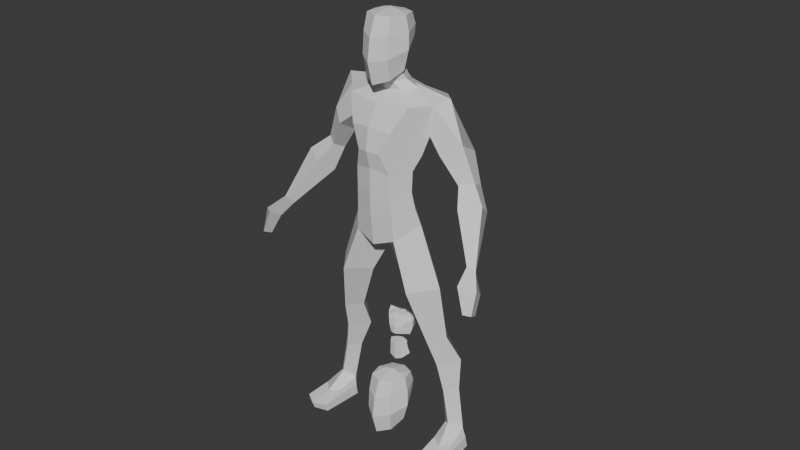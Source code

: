 # Source: Split_Character.blend  (saved by Blender 4.0.36; exported with 4.5.12 LTS)
import bpy
from mathutils import Matrix  # noqa: F401  (used for matrix-valued properties, if any)

bpy.ops.wm.read_factory_settings(use_empty=True)
scene = bpy.context.scene
scene.name = 'Scene'

# ---- collections
col_collection = bpy.data.collections.new('Collection'); scene.collection.children.link(col_collection)

# ---- materials (node trees are filled in below, after node groups)
mat_skin = bpy.data.materials.new('Skin')
mat_skin.use_transparent_shadow = False
mat_innards = bpy.data.materials.new('Innards')
mat_innards.use_transparent_shadow = False

# ---- material node trees
mat_skin.use_nodes = True; mat_skin.node_tree.nodes.clear()
_N = mat_skin.node_tree.nodes; _L = mat_skin.node_tree.links
n0 = _N.new('ShaderNodeBsdfPrincipled'); n0.name = 'Principled BSDF'; n0.location = (10, 300)
n0.inputs[3].default_value = 1.45
n1 = _N.new('ShaderNodeOutputMaterial'); n1.name = 'Material Output'; n1.location = (300, 300)
_L.new(n0.outputs[0], n1.inputs[0])
n1.is_active_output = True
mat_innards.use_nodes = True; mat_innards.node_tree.nodes.clear()
_N = mat_innards.node_tree.nodes; _L = mat_innards.node_tree.links
n0 = _N.new('ShaderNodeBsdfPrincipled'); n0.name = 'Principled BSDF'; n0.location = (10, 300)
n0.inputs[3].default_value = 1.45
n1 = _N.new('ShaderNodeOutputMaterial'); n1.name = 'Material Output'; n1.location = (300, 300)
_L.new(n0.outputs[0], n1.inputs[0])
n1.is_active_output = True

# ---- world
world_world = bpy.data.worlds.new('World'); scene.world = world_world
world_world.use_nodes = True; world_world.node_tree.nodes.clear()
_N = world_world.node_tree.nodes; _L = world_world.node_tree.links
n0 = _N.new('ShaderNodeOutputWorld'); n0.name = 'World Output'; n0.location = (300, 300)
n1 = _N.new('ShaderNodeBackground'); n1.name = 'Background'; n1.location = (10, 300)
n1.inputs[0].default_value = (0.05088, 0.05088, 0.05088, 1.0)
_L.new(n1.outputs[0], n0.inputs[0])
n0.is_active_output = True
world_world.color = (0.05088, 0.05088, 0.05088)
world_world.use_sun_shadow = False
world_world.sun_shadow_jitter_overblur = 0.0

# ---- meshes
me_cube_002 = bpy.data.meshes.new('Cube.002')
me_cube_002.from_pydata([(-1.063, -0.09771, 0.2367), (-0.9684, -0.0576, 1.249), (-0.9224, -0.2345, 0.3427), (-0.7568, -0.2799, 1.186), (-0.8975, 0.01326, 0.4307), (-0.7106, 0.07495, 1.245), (-0.7952, -0.1203, 0.2367), (-0.5237, -0.08569, 1.228), (-0.8318, -0.1872, 1.591), (-0.6841, -0.4102, 1.582), (-0.5391, -0.2098, 1.573), (-0.6843, -0.01641, 1.582), (-0.7744, -0.2739, 2.316), (-0.5145, -0.6063, 2.286), (-0.2546, -0.3322, 2.255), (-0.5145, 0.004163, 2.286), (-0.4881, -0.2987, 3.118), (-0.2864, -0.5734, 2.925), (0.0, -0.2987, 2.731), (-0.2864, -0.02411, 2.925), (-0.9695, -0.08341, 0.8188), (-0.8361, -0.2324, 0.7862), (-0.6976, -0.08555, 0.8149), (-0.8235, 0.08128, 0.908), (-0.9585, -0.257, -0.02123), (-1.125, -0.07933, -0.0287), (-0.7645, -0.1213, -0.0287), (-0.932, 0.06205, -0.0287), (-0.9693, -0.489, 0.1318), (-1.094, -0.3792, 0.154), (-0.8259, -0.4018, 0.154), (-1.0, -0.746, -0.0287), (-1.184, -0.6514, -0.0287), (-0.8044, -0.6934, -0.0287), (-1.106, -0.09534, 0.1221), (-0.9237, 0.06395, 0.1221), (-0.7731, -0.1342, 0.1221), (-1.171, -0.6727, 0.06896), (-0.8194, -0.7115, 0.06896), (-1.003, -0.782, 0.06896), (-0.4368, -0.3494, 3.34), (0.0, -0.6581, 3.247), (0.0, -0.08016, 3.418), (-0.4068, -0.3756, 3.554), (0.0, -0.6635, 3.564), (0.0, -0.1272, 3.592), (-0.4157, -0.3722, 3.825), (0.0, -0.6656, 3.856), (0.0, -0.05174, 3.878), (-0.5756, -0.2567, 4.279), (0.0, -0.6882, 4.381), (0.0, 0.1241, 4.461), (0.0, 0.08119, 4.185), (-0.5248, -0.3336, 4.045), (0.0, -0.7235, 4.078), (-0.6192, -0.2579, 4.661), (0.0, -0.5339, 4.626), (-0.206, -0.2363, 4.89), (0.0, 0.05338, 4.764), (0.0, -0.6112, 2.813), (0.0, -0.001018, 3.105), (-0.3566, -0.1931, 4.805), (0.0, -0.363, 4.756), (0.0, -0.4373, 4.938), (0.0, 0.01324, 4.826), (0.0, -0.3999, 4.847), (0.0, -0.05491, 4.938), (-0.2088, -0.2831, 4.999), (-0.1631, -0.2737, 4.981), (0.0, -0.09226, 5.028), (0.0, -0.5442, 5.674), (0.0, -0.2675, 5.718), (-0.2292, -0.2736, 5.654), (0.0, -0.01063, 5.636), (0.0, -0.05445, 5.138), (0.0, -0.6011, 4.863), (0.0, 0.05849, 5.362), (-0.305, -0.3164, 5.276), (0.0, -0.6757, 5.146), (-0.1594, -0.07641, 5.641), (-0.1984, -0.1986, 5.198), (-0.1146, -0.1362, 5.004), (-0.177, -0.05392, 5.371), (-0.7667, -0.1199, 4.741), (-0.1783, -0.09894, 4.816), (-0.1146, -0.09885, 4.914), (-0.1146, -0.4008, 4.959), (-0.1783, -0.3234, 4.775), (-0.1726, -0.499, 4.924), (-0.1146, -0.3635, 4.869), (-0.4375, -0.4828, 4.657), (-0.1863, -0.5462, 5.182), (-0.1726, -0.4781, 5.669), (-0.1054, -0.2695, 5.696), (0.0, 0.06804, 5.48), (-0.2903, -0.2958, 5.465), (0.0, -0.6354, 5.433), (-0.1682, -0.02803, 5.487), (-0.1814, -0.53, 5.457), (-0.2834, -0.627, 4.343), (-0.5003, 0.02299, 4.363), (-0.4146, -0.08579, 4.134), (-0.2575, -0.1854, 3.568), (-0.2184, -0.1438, 3.379), (-0.303, -0.1897, 3.858), (-0.1503, -0.6818, 4.072), (-0.2655, -0.5838, 3.294), (-0.2505, -0.6005, 3.791), (-0.2505, -0.5996, 3.532), (-0.9866, -0.23, 3.755), (-1.141, -0.1218, 3.792), (-0.9529, -0.05772, 3.664), (-1.107, 0.05043, 3.701), (-0.5439, 0.1157, 4.687), (-0.7767, -0.3299, 4.113), (-0.9814, -0.1618, 4.235), (-0.7567, -0.06329, 3.964), (-0.9614, 0.1057, 4.086), (-1.107, -0.4004, 3.548), (-1.354, -0.2602, 3.611), (-1.023, -0.1798, 3.375), (-1.27, -0.03581, 3.438), (-1.429, -0.6276, 3.014), (-1.528, -0.5912, 2.993), (-1.391, -0.5715, 2.931), (-1.49, -0.5351, 2.91), (-1.609, -0.934, 2.583), (-1.675, -0.8548, 2.548), (-1.644, -0.7293, 2.488), (-1.591, -0.8085, 2.523), (-1.523, -0.6965, 2.75), (-1.502, -0.9004, 2.903), (-1.681, -0.7761, 2.844), (-1.594, -0.5722, 2.69)], [], [(20, 21, 3, 1), (21, 22, 7, 3), (22, 23, 5, 7), (23, 20, 1, 5), (35, 27, 25, 34), (5, 11, 10, 7), (11, 15, 14, 10), (3, 9, 8, 1), (1, 8, 11, 5), (7, 10, 9, 3), (12, 16, 19, 15), (9, 13, 12, 8), (8, 12, 15, 11), (10, 14, 13, 9), (14, 18, 17, 13), (15, 19, 18, 14), (13, 17, 16, 12), (4, 0, 20, 23), (6, 4, 23, 22), (2, 6, 22, 21), (0, 2, 21, 20), (24, 25, 27, 26), (36, 38, 33, 26), (26, 33, 31, 24), (36, 26, 27, 35), (39, 31, 33, 38), (37, 32, 31, 39), (34, 37, 29, 0), (2, 28, 30, 6), (0, 29, 28, 2), (24, 31, 32, 25), (25, 32, 37, 34), (29, 37, 39, 28), (28, 39, 38, 30), (6, 36, 35, 4), (6, 30, 38, 36), (4, 35, 34, 0), (16, 40, 103, 19), (43, 46, 104, 102), (41, 44, 108, 106), (40, 43, 102, 103), (44, 47, 107, 108), (54, 50, 99, 105), (53, 49, 100, 101), (46, 53, 101, 104), (47, 54, 105, 107), (56, 62, 87, 90), (50, 56, 90, 99), (17, 18, 59), (60, 18, 19), (61, 57, 85, 84), (55, 61, 84, 83), (57, 68, 81, 85), (62, 65, 89, 87), (95, 72, 79, 97), (65, 63, 86, 89), (71, 73, 79, 93), (96, 70, 92, 98), (63, 75, 88, 86), (68, 67, 80, 81), (75, 78, 91, 88), (67, 77, 80), (80, 74, 69, 81), (97, 94, 76, 82), (82, 76, 74, 80), (81, 69, 66, 85), (85, 66, 64, 84), (84, 64, 58, 113, 83), (89, 57, 61, 87), (88, 67, 68, 86), (86, 68, 57, 89), (87, 61, 55, 90), (91, 77, 67, 88), (98, 95, 77, 91), (79, 72, 93), (72, 92, 93), (93, 92, 70, 71), (77, 82, 80), (92, 72, 95, 98), (79, 73, 94, 97), (78, 96, 98, 91), (77, 95, 97, 82), (90, 55, 49, 99), (100, 51, 52, 101), (102, 45, 42, 103), (101, 52, 48, 104), (104, 48, 45, 102), (99, 49, 53, 105), (108, 43, 40, 106), (107, 46, 43, 108), (105, 53, 46, 107), (106, 40, 16, 17), (51, 100, 113, 58), (116, 111, 112, 117), (109, 118, 120, 111), (114, 109, 111, 116), (117, 112, 110, 115), (113, 117, 115, 83), (49, 114, 116, 100), (100, 116, 117, 113), (109, 114, 115, 110), (120, 124, 125, 121), (112, 121, 119, 110), (111, 120, 121, 112), (110, 119, 118, 109), (131, 126, 129, 130), (118, 122, 124, 120), (119, 123, 122, 118), (121, 125, 123, 119), (55, 115, 114, 49), (115, 55, 83), (129, 126, 127, 128), (132, 127, 126, 131), (133, 128, 127, 132), (130, 129, 128, 133), (124, 130, 133, 125), (125, 133, 132, 123), (123, 132, 131, 122), (122, 131, 130, 124), (41, 106, 17, 59), (103, 42, 60, 19), (44, 41, 59, 18, 60, 42, 45, 48, 52, 51, 58, 64, 66, 69, 74, 76, 94, 73, 71, 70, 96, 78, 75, 63, 65, 62, 56, 50, 54, 47)])
me_cube_002.polygons.foreach_set('material_index', [0, 0, 0, 0, 0, 0, 0, 0, 0, 0, 0, 0, 0, 0, 0, 0, 0, 0, 0, 0, 0, 0, 0, 0, 0, 0, 0, 0, 0, 0, 0, 0, 0, 0, 0, 0, 0, 0, 0, 0, 0, 0, 0, 0, 0, 0, 0, 0, 0, 0, 0, 0, 0, 0, 0, 0, 0, 0, 0, 0, 0, 0, 0, 0, 0, 0, 0, 0, 0, 0, 0, 0, 0, 0, 0, 0, 0, 0, 0, 0, 0, 0, 0, 0, 0, 0, 0, 0, 0, 0, 0, 0, 0, 0, 0, 0, 0, 0, 0, 0, 0, 0, 0, 0, 0, 0, 0, 0, 0, 0, 0, 0, 0, 0, 0, 0, 0, 0, 0, 0, 0, 1])
_k = set([(0, 2), (0, 4), (0, 20), (0, 29), (0, 34), (1, 3), (1, 5), (1, 8), (1, 20), (2, 6), (2, 21), (2, 28), (3, 7), (3, 9), (3, 21), (4, 6), (4, 23), (4, 35), (5, 7), (5, 11), (5, 23), (6, 22), (6, 30), (6, 36), (7, 10), (7, 22), (8, 9), (8, 11), (8, 12), (9, 10), (9, 13), (10, 11), (10, 14), (11, 15), (12, 13), (12, 15), (12, 16), (13, 14), (13, 17), (14, 15), (14, 18), (15, 19), (16, 17), (16, 19), (16, 40), (17, 18), (17, 59), (17, 106), (18, 19), (18, 59), (18, 60), (19, 60), (19, 103), (20, 21), (20, 23), (21, 22), (22, 23), (24, 25), (24, 26), (24, 31), (25, 27), (25, 32), (25, 34), (26, 27), (26, 33), (26, 36), (27, 35), (28, 29), (28, 30), (28, 39), (29, 37), (30, 38), (31, 32), (31, 33), (31, 39), (32, 37), (33, 38), (34, 35), (34, 37), (35, 36), (36, 38), (37, 39), (38, 39), (40, 43), (40, 103), (40, 106), (41, 44), (41, 59), (41, 106), (42, 45), (42, 60), (42, 103), (43, 46), (43, 102), (43, 108), (44, 47), (44, 108), (45, 48), (45, 102), (46, 53), (46, 104), (46, 107), (47, 54), (47, 107), (48, 52), (48, 104), (49, 53), (49, 55), (49, 99), (49, 100), (49, 114), (50, 54), (50, 56), (50, 99), (51, 52), (51, 58), (51, 100), (52, 101), (53, 101), (53, 105), (54, 105), (55, 61), (55, 83), (55, 90), (55, 115), (56, 62), (56, 90), (57, 61), (57, 68), (57, 85), (57, 89), (58, 64), (58, 113), (61, 84), (61, 87), (62, 65), (62, 87), (63, 65), (63, 75), (63, 86), (64, 66), (64, 84), (65, 89), (66, 69), (66, 85), (67, 68), (67, 77), (67, 80), (67, 88), (68, 81), (68, 86), (69, 74), (69, 81), (70, 71), (70, 92), (70, 96), (71, 73), (71, 93), (72, 79), (72, 92), (72, 93), (72, 95), (73, 79), (73, 94), (74, 76), (74, 80), (75, 78), (75, 88), (76, 82), (76, 94), (77, 80), (77, 82), (77, 91), (77, 95), (78, 91), (78, 96), (79, 93), (79, 97), (80, 81), (80, 82), (81, 85), (82, 97), (83, 84), (83, 113), (83, 115), (84, 85), (86, 88), (86, 89), (87, 89), (87, 90), (88, 91), (90, 99), (91, 98), (92, 93), (92, 98), (94, 97), (95, 97), (95, 98), (96, 98), (99, 105), (100, 101), (100, 113), (100, 116), (101, 104), (102, 103), (102, 104), (105, 107), (106, 108), (107, 108), (109, 110), (109, 111), (109, 114), (109, 118), (110, 112), (110, 115), (110, 119), (111, 112), (111, 116), (111, 120), (112, 117), (112, 121), (113, 117), (114, 115), (114, 116), (115, 117), (116, 117), (118, 119), (118, 120), (118, 122), (119, 121), (119, 123), (120, 121), (120, 124), (121, 125), (122, 123), (122, 124), (122, 131), (123, 125), (123, 132), (124, 125), (124, 130), (125, 133), (126, 127), (126, 129), (126, 131), (127, 128), (127, 132), (128, 129), (128, 133), (129, 130), (130, 131), (130, 133), (131, 132), (132, 133)])
me_cube_002.attributes.new('sharp_edge', 'BOOLEAN', 'EDGE').data.foreach_set('value', [ (min(e.vertices), max(e.vertices)) in _k for e in me_cube_002.edges])
me_cube_002.materials.append(mat_skin)
me_cube_002.materials.append(mat_innards)
me_cube_002.update()
me_cube_002.normals_split_custom_set([tuple(v) for v in zip(*[iter([-0.7248, -0.687, 0.05224, -0.7248, -0.687, 0.05224, -0.7248, -0.687, 0.05224, -0.7248, -0.687, 0.05224, 0.6801, -0.6885, -0.252, 0.6801, -0.6885, -0.252, 0.6801, -0.6885, -0.252, 0.6801, -0.6885, -0.252, 0.6585, 0.7114, -0.2455, 0.6585, 0.7114, -0.2455, 0.6585, 0.7114, -0.2455, 0.6585, 0.7114, -0.2455, -0.6008, 0.7965, 0.06895, -0.6008, 0.7965, 0.06895, -0.6008, 0.7965, 0.06895, -0.6008, 0.7965, 0.06895, -0.6225, 0.7772, 0.09192, -0.6225, 0.7772, 0.09192, -0.6225, 0.7772, 0.09192, -0.6225, 0.7772, 0.09192, 0.7221, 0.6629, 0.1979, 0.7221, 0.6629, 0.1979, 0.7221, 0.6629, 0.1979, 0.7221, 0.6629, 0.1979, 0.7695, 0.6039, -0.2079, 0.7695, 0.6039, -0.2079, 0.7695, 0.6039, -0.2079, 0.7695, 0.6039, -0.2079, -0.7782, -0.628, -0.0005271, -0.7782, -0.628, -0.0005271, -0.7782, -0.628, -0.0005271, -0.7782, -0.628, -0.0005271, -0.5477, 0.7482, 0.3746, -0.5477, 0.7482, 0.3746, -0.5477, 0.7482, 0.3746, -0.5477, 0.7482, 0.3746, 0.7052, -0.652, -0.2784, 0.7052, -0.652, -0.2784, 0.7052, -0.652, -0.2784, 0.7052, -0.652, -0.2784, -0.6828, 0.6793, 0.2688, -0.6828, 0.6793, 0.2688, -0.6828, 0.6793, 0.2688, -0.6828, 0.6793, 0.2688, -0.8058, -0.5921, 0.01087, -0.8058, -0.5921, 0.01087, -0.8058, -0.5921, 0.01087, -0.8058, -0.5921, 0.01087, -0.7259, 0.672, 0.1466, -0.7259, 0.672, 0.1466, -0.7259, 0.672, 0.1466, -0.7259, 0.672, 0.1466, 0.6916, -0.6207, -0.3693, 0.6916, -0.6207, -0.3693, 0.6916, -0.6207, -0.3693, 0.6916, -0.6207, -0.3693, 0.6396, -0.7324, -0.2335, 0.6396, -0.7324, -0.2335, 0.6396, -0.7324, -0.2335, 0.6396, -0.7324, -0.2335, 0.6586, 0.6949, -0.2885, 0.6586, 0.6949, -0.2885, 0.6586, 0.6949, -0.2885, 0.6586, 0.6949, -0.2885, -0.7198, -0.6435, 0.2605, -0.7198, -0.6435, 0.2605, -0.7198, -0.6435, 0.2605, -0.7198, -0.6435, 0.2605, -0.6878, 0.724, 0.05277, -0.6878, 0.724, 0.05277, -0.6878, 0.724, 0.05277, -0.6878, 0.724, 0.05277, 0.6925, 0.6984, -0.1806, 0.6925, 0.6984, -0.1806, 0.6925, 0.6984, -0.1806, 0.6925, 0.6984, -0.1806, 0.6833, -0.7237, -0.09694, 0.6833, -0.7237, -0.09694, 0.6833, -0.7237, -0.09694, 0.6833, -0.7237, -0.09694, -0.7319, -0.667, 0.1393, -0.7319, -0.667, 0.1393, -0.7319, -0.667, 0.1393, -0.7319, -0.667, 0.1393, -0.002702, -0.02318, -0.9997, -0.002702, -0.02318, -0.9997, -0.002702, -0.02318, -0.9997, -0.002702, -0.02318, -0.9997, 0.9934, -0.07835, 0.08426, 0.9934, -0.07835, 0.08426, 0.9934, -0.07835, 0.08426, 0.9934, -0.07835, 0.08426, -0.02342, 0.008843, -0.9997, -0.02342, 0.008843, -0.9997, -0.02342, 0.008843, -0.9997, -0.02342, 0.008843, -0.9997, 0.7679, 0.6401, 0.02384, 0.7679, 0.6401, 0.02384, 0.7679, 0.6401, 0.02384, 0.7679, 0.6401, 0.02384, 0.2998, -0.926, -0.2293, 0.2998, -0.926, -0.2293, 0.2998, -0.926, -0.2293, 0.2998, -0.926, -0.2293, -0.4895, -0.8438, -0.22, -0.4895, -0.8438, -0.22, -0.4895, -0.8438, -0.22, -0.4895, -0.8438, -0.22, -0.8697, 0.01827, 0.4933, -0.8697, 0.01827, 0.4933, -0.8697, 0.01827, 0.4933, -0.8697, 0.01827, 0.4933, 0.5565, -0.4597, 0.6921, 0.5565, -0.4597, 0.6921, 0.5565, -0.4597, 0.6921, 0.5565, -0.4597, 0.6921, -0.553, -0.3372, 0.7619, -0.553, -0.3372, 0.7619, -0.553, -0.3372, 0.7619, -0.553, -0.3372, 0.7619, 0.02494, 0.004653, -0.9997, 0.02494, 0.004653, -0.9997, 0.02494, 0.004653, -0.9997, 0.02494, 0.004653, -0.9997, -0.9847, 0.09955, 0.1428, -0.9847, 0.09955, 0.1428, -0.9847, 0.09955, 0.1428, -0.9847, 0.09955, 0.1428, -0.09596, -0.2264, 0.9693, -0.09596, -0.2264, 0.9693, -0.09596, -0.2264, 0.9693, -0.09596, -0.2264, 0.9693, 0.04983, -0.2401, 0.9695, 0.04983, -0.2401, 0.9695, 0.04983, -0.2401, 0.9695, 0.04983, -0.2401, 0.9695, 0.8066, 0.5894, 0.04347, 0.8066, 0.5894, 0.04347, 0.8066, 0.5894, 0.04347, 0.8066, 0.5894, 0.04347, 0.9231, -0.1394, 0.3584, 0.9231, -0.1394, 0.3584, 0.9231, -0.1394, 0.3584, 0.9231, -0.1394, 0.3584, -0.6673, 0.7177, 0.1988, -0.6673, 0.7177, 0.1988, -0.6673, 0.7177, 0.1988, -0.6673, 0.7177, 0.1988, -0.6721, 0.6814, 0.2899, -0.6721, 0.6814, 0.2899, -0.6721, 0.6814, 0.2899, -0.6721, 0.6814, 0.2899, -0.811, 0.5798, -0.07784, -0.811, 0.5798, -0.07784, -0.811, 0.5798, -0.07784, -0.811, 0.5798, -0.07784, -0.2595, -0.9653, -0.02982, -0.2595, -0.9653, -0.02982, -0.2595, -0.9653, -0.02982, -0.2595, -0.9653, -0.02982, -0.7356, 0.6705, 0.09634, -0.7356, 0.6705, 0.09634, -0.7356, 0.6705, 0.09634, -0.7356, 0.6705, 0.09634, -0.2484, -0.9686, -0.005446, -0.2484, -0.9686, -0.005446, -0.2484, -0.9686, -0.005446, -0.2484, -0.9686, -0.005446, -0.239, -0.9662, 0.09635, -0.239, -0.9662, 0.09635, -0.239, -0.9662, 0.09635, -0.239, -0.9662, 0.09635, -0.8115, 0.419, -0.4073, -0.8115, 0.419, -0.4073, -0.8115, 0.419, -0.4073, -0.8115, 0.419, -0.4073, -0.7241, 0.5067, -0.4679, -0.7241, 0.5067, -0.4679, -0.7241, 0.5067, -0.4679, -0.7241, 0.5067, -0.4679, -0.2146, -0.9515, -0.2205, -0.2146, -0.9515, -0.2205, -0.2146, -0.9515, -0.2205, -0.2146, -0.9515, -0.2205, -0.02092, -0.589, 0.8078, -0.02092, -0.589, 0.8078, -0.02092, -0.589, 0.8078, -0.02092, -0.589, 0.8078, -0.1427, -0.8891, 0.435, -0.1427, -0.8891, 0.435, -0.1427, -0.8891, 0.435, -0.1427, -0.8891, 0.435, -0.3796, -0.2355, -0.8947, -0.3796, -0.2355, -0.8947, -0.3796, -0.2355, -0.8947, 0.312, 0.7432, -0.5919, 0.312, 0.7432, -0.5919, 0.312, 0.7432, -0.5919, -0.5095, 0.4839, 0.7115, -0.5095, 0.4839, 0.7115, -0.5095, 0.4839, 0.7115, -0.5095, 0.4839, 0.7115, -0.2028, -0.3347, 0.9202, -0.2028, -0.3347, 0.9202, -0.2028, -0.3347, 0.9202, -0.2028, -0.3347, 0.9202, -0.8559, 0.3739, 0.3573, -0.8559, 0.3739, 0.3573, -0.8559, 0.3739, 0.3573, -0.8559, 0.3739, 0.3573, -0.2781, -0.9173, -0.2851, -0.2781, -0.9173, -0.2851, -0.2781, -0.9173, -0.2851, -0.2781, -0.9173, -0.2851, -0.9047, 0.3692, 0.2128, -0.9047, 0.3692, 0.2128, -0.9047, 0.3692, 0.2128, -0.9047, 0.3692, 0.2128, -0.3432, -0.8683, -0.3582, -0.3432, -0.8683, -0.3582, -0.3432, -0.8683, -0.3582, -0.3432, -0.8683, -0.3582, -0.1293, 0.2739, 0.953, -0.1293, 0.2739, 0.953, -0.1293, 0.2739, 0.953, -0.1293, 0.2739, 0.953, -0.4061, -0.8692, 0.282, -0.4061, -0.8692, 0.282, -0.4061, -0.8692, 0.282, -0.4061, -0.8692, 0.282, -0.06907, 0.3975, -0.915, -0.06907, 0.3975, -0.915, -0.06907, 0.3975, -0.915, -0.06907, 0.3975, -0.915, -0.7955, 0.5211, -0.3093, -0.7955, 0.5211, -0.3093, -0.7955, 0.5211, -0.3093, -0.7955, 0.5211, -0.3093, -0.5682, -0.7996, -0.1945, -0.5682, -0.7996, -0.1945, -0.5682, -0.7996, -0.1945, -0.5682, -0.7996, -0.1945, -0.7898, 0.5782, -0.2047, -0.7898, 0.5782, -0.2047, -0.7898, 0.5782, -0.2047, -0.5199, 0.851, -0.07461, -0.5199, 0.851, -0.07461, -0.5199, 0.851, -0.07461, -0.5199, 0.851, -0.07461, -0.5177, 0.8487, -0.1085, -0.5177, 0.8487, -0.1085, -0.5177, 0.8487, -0.1085, -0.5177, 0.8487, -0.1085, -0.5619, 0.7072, -0.4292, -0.5619, 0.7072, -0.4292, -0.5619, 0.7072, -0.4292, -0.5619, 0.7072, -0.4292, -0.3979, 0.8481, 0.3499, -0.3979, 0.8481, 0.3499, -0.3979, 0.8481, 0.3499, -0.3979, 0.8481, 0.3499, -0.4662, 0.7895, 0.3991, -0.4662, 0.7895, 0.3991, -0.4662, 0.7895, 0.3991, -0.4662, 0.7895, 0.3991, -0.1346, 0.3941, 0.9092, -0.1346, 0.3941, 0.9092, -0.1346, 0.3941, 0.9092, -0.1346, 0.3941, 0.9092, -0.1346, 0.3941, 0.9092, -0.5968, -0.7022, 0.3881, -0.5968, -0.7022, 0.3881, -0.5968, -0.7022, 0.3881, -0.5968, -0.7022, 0.3881, -0.1012, 0.2461, -0.9639, -0.1012, 0.2461, -0.9639, -0.1012, 0.2461, -0.9639, -0.1012, 0.2461, -0.9639, -0.8754, -0.4833, 0.008254, -0.8754, -0.4833, 0.008254, -0.8754, -0.4833, 0.008254, -0.8754, -0.4833, 0.008254, -0.2831, -0.372, 0.884, -0.2831, -0.372, 0.884, -0.2831, -0.372, 0.884, -0.2831, -0.372, 0.884, -0.9432, -0.2403, -0.2297, -0.9432, -0.2403, -0.2297, -0.9432, -0.2403, -0.2297, -0.9432, -0.2403, -0.2297, -0.8889, -0.4522, 0.07324, -0.8889, -0.4522, 0.07324, -0.8889, -0.4522, 0.07324, -0.8889, -0.4522, 0.07324, -0.3217, 0.1759, 0.9303, -0.3217, 0.1759, 0.9303, -0.3217, 0.1759, 0.9303, -0.321, -0.0181, 0.9469, -0.321, -0.0181, 0.9469, -0.321, -0.0181, 0.9469, -0.1218, -0.1251, 0.9846, -0.1218, -0.1251, 0.9846, -0.1218, -0.1251, 0.9846, -0.1218, -0.1251, 0.9846, -0.7989, 0.5065, -0.3245, -0.7989, 0.5065, -0.3245, -0.7989, 0.5065, -0.3245, -0.9134, -0.341, 0.222, -0.9134, -0.341, 0.222, -0.9134, -0.341, 0.222, -0.9134, -0.341, 0.222, -0.4031, 0.8425, 0.3574, -0.4031, 0.8425, 0.3574, -0.4031, 0.8425, 0.3574, -0.4031, 0.8425, 0.3574, -0.5257, -0.8459, 0.08944, -0.5257, -0.8459, 0.08944, -0.5257, -0.8459, 0.08944, -0.5257, -0.8459, 0.08944, -0.9048, 0.4258, 0.004673, -0.9048, 0.4258, 0.004673, -0.9048, 0.4258, 0.004673, -0.9048, 0.4258, 0.004673, -0.7746, -0.6259, -0.09126, -0.7746, -0.6259, -0.09126, -0.7746, -0.6259, -0.09126, -0.7746, -0.6259, -0.09126, -0.2193, 0.9235, -0.3147, -0.2193, 0.9235, -0.3147, -0.2193, 0.9235, -0.3147, -0.2193, 0.9235, -0.3147, -0.2678, 0.9422, 0.2012, -0.2678, 0.9422, 0.2012, -0.2678, 0.9422, 0.2012, -0.2678, 0.9422, 0.2012, -0.3221, 0.8541, -0.4084, -0.3221, 0.8541, -0.4084, -0.3221, 0.8541, -0.4084, -0.3221, 0.8541, -0.4084, -0.3172, 0.9378, -0.1411, -0.3172, 0.9378, -0.1411, -0.3172, 0.9378, -0.1411, -0.3172, 0.9378, -0.1411, -0.7249, -0.6835, -0.08592, -0.7249, -0.6835, -0.08592, -0.7249, -0.6835, -0.08592, -0.7249, -0.6835, -0.08592, -0.8114, -0.5838, 0.02666, -0.8114, -0.5838, 0.02666, -0.8114, -0.5838, 0.02666, -0.8114, -0.5838, 0.02666, -0.8157, -0.5784, -0.01122, -0.8157, -0.5784, -0.01122, -0.8157, -0.5784, -0.01122, -0.8157, -0.5784, -0.01122, -0.7286, -0.6812, -0.07083, -0.7286, -0.6812, -0.07083, -0.7286, -0.6812, -0.07083, -0.7286, -0.6812, -0.07083, -0.7981, -0.6014, 0.03533, -0.7981, -0.6014, 0.03533, -0.7981, -0.6014, 0.03533, -0.7981, -0.6014, 0.03533, -0.03085, 0.9988, -0.03719, -0.03085, 0.9988, -0.03719, -0.03085, 0.9988, -0.03719, -0.03085, 0.9988, -0.03719, 0.4928, 0.8149, -0.3052, 0.4928, 0.8149, -0.3052, 0.4928, 0.8149, -0.3052, 0.4928, 0.8149, -0.3052, 0.9199, -0.3676, -0.1367, 0.9199, -0.3676, -0.1367, 0.9199, -0.3676, -0.1367, 0.9199, -0.3676, -0.1367, 0.7577, -0.3827, -0.5286, 0.7577, -0.3827, -0.5286, 0.7577, -0.3827, -0.5286, 0.7577, -0.3827, -0.5286, -0.9001, 0.2879, 0.3269, -0.9001, 0.2879, 0.3269, -0.9001, 0.2879, 0.3269, -0.9001, 0.2879, 0.3269, -0.7495, 0.5246, 0.4038, -0.7495, 0.5246, 0.4038, -0.7495, 0.5246, 0.4038, -0.7495, 0.5246, 0.4038, 0.7878, -0.2065, -0.5802, 0.7878, -0.2065, -0.5802, 0.7878, -0.2065, -0.5802, 0.7878, -0.2065, -0.5802, 0.3505, 0.8798, -0.3211, 0.3505, 0.8798, -0.3211, 0.3505, 0.8798, -0.3211, 0.3505, 0.8798, -0.3211, -0.571, -0.8119, 0.1215, -0.571, -0.8119, 0.1215, -0.571, -0.8119, 0.1215, -0.571, -0.8119, 0.1215, 0.2442, 0.6366, -0.7315, 0.2442, 0.6366, -0.7315, 0.2442, 0.6366, -0.7315, 0.2442, 0.6366, -0.7315, -0.7709, 0.4953, 0.4006, -0.7709, 0.4953, 0.4006, -0.7709, 0.4953, 0.4006, -0.7709, 0.4953, 0.4006, 0.3855, 0.7981, -0.4631, 0.3855, 0.7981, -0.4631, 0.3855, 0.7981, -0.4631, 0.3855, 0.7981, -0.4631, -0.2278, -0.6571, 0.7185, -0.2278, -0.6571, 0.7185, -0.2278, -0.6571, 0.7185, -0.2278, -0.6571, 0.7185, 0.9517, -0.1611, -0.2613, 0.9517, -0.1611, -0.2613, 0.9517, -0.1611, -0.2613, 0.9517, -0.1611, -0.2613, 0.8032, -0.5553, -0.2154, 0.8032, -0.5553, -0.2154, 0.8032, -0.5553, -0.2154, 0.8032, -0.5553, -0.2154, -0.3363, -0.7824, 0.5242, -0.3363, -0.7824, 0.5242, -0.3363, -0.7824, 0.5242, -0.3363, -0.7824, 0.5242, -0.9112, 0.4117, 0.0151, -0.9112, 0.4117, 0.0151, -0.9112, 0.4117, 0.0151, -0.9112, 0.4117, 0.0151, -0.2433, -0.9502, 0.1948, -0.2433, -0.9502, 0.1948, -0.2433, -0.9502, 0.1948, -0.2433, -0.9502, 0.1948, -0.5596, -0.772, 0.3014, -0.5596, -0.772, 0.3014, -0.5596, -0.772, 0.3014, -0.02943, -0.425, -0.9047, -0.02943, -0.425, -0.9047, -0.02943, -0.425, -0.9047, -0.02943, -0.425, -0.9047, -0.6743, -0.6991, 0.2378, -0.6743, -0.6991, 0.2378, -0.6743, -0.6991, 0.2378, -0.6743, -0.6991, 0.2378, -0.9513, 0.3023, -0.06008, -0.9513, 0.3023, -0.06008, -0.9513, 0.3023, -0.06008, -0.9513, 0.3023, -0.06008, 0.8471, 0.3136, -0.429, 0.8471, 0.3136, -0.429, 0.8471, 0.3136, -0.429, 0.8471, 0.3136, -0.429, 0.688, 0.4342, -0.5815, 0.688, 0.4342, -0.5815, 0.688, 0.4342, -0.5815, 0.688, 0.4342, -0.5815, -0.793, 0.5724, 0.2085, -0.793, 0.5724, 0.2085, -0.793, 0.5724, 0.2085, -0.793, 0.5724, 0.2085, -0.4168, -0.2853, 0.8631, -0.4168, -0.2853, 0.8631, -0.4168, -0.2853, 0.8631, -0.4168, -0.2853, 0.8631, 0.9228, -0.2919, -0.2516, 0.9228, -0.2919, -0.2516, 0.9228, -0.2919, -0.2516, 0.9228, -0.2919, -0.2516, -0.2164, -0.9742, -0.06383, -0.2164, -0.9742, -0.06383, -0.2164, -0.9742, -0.06383, -0.2164, -0.9742, -0.06383, -0.2731, 0.9252, 0.2636, -0.2731, 0.9252, 0.2636, -0.2731, 0.9252, 0.2636, -0.2731, 0.9252, 0.2636, 1.0, 0.0, 0.0, 1.0, 0.0, 0.0, 1.0, 0.0, 0.0, 1.0, 0.0, 0.0, 1.0, 0.0, 0.0, 1.0, 0.0, 0.0, 1.0, 0.0, 0.0, 1.0, 0.0, 0.0, 1.0, 0.0, 0.0, 1.0, 0.0, 0.0, 1.0, 0.0, 0.0, 1.0, 0.0, 0.0, 1.0, 0.0, 0.0, 1.0, 0.0, 0.0, 1.0, 0.0, 0.0, 1.0, 0.0, 0.0, 1.0, 0.0, 0.0, 1.0, 0.0, 0.0, 1.0, 0.0, 0.0, 1.0, 0.0, 0.0, 1.0, 0.0, 0.0, 1.0, 0.0, 0.0, 1.0, 0.0, 0.0, 1.0, 0.0, 0.0, 1.0, 0.0, 0.0, 1.0, 0.0, 0.0, 1.0, 0.0, 0.0, 1.0, 0.0, 0.0, 1.0, 0.0, 0.0, 1.0, 0.0, 0.0])] * 3)])
me_cube_001 = bpy.data.meshes.new('Cube.001')
me_cube_001.from_pydata([(1.063, -0.09771, 0.2367), (0.9684, -0.0576, 1.249), (0.9224, -0.2345, 0.3427), (0.7568, -0.2799, 1.186), (0.8975, 0.01326, 0.4307), (0.7106, 0.07495, 1.245), (0.7952, -0.1203, 0.2367), (0.5237, -0.08569, 1.228), (0.8318, -0.1872, 1.591), (0.6841, -0.4102, 1.582), (0.5391, -0.2098, 1.573), (0.6843, -0.01641, 1.582), (0.7744, -0.2739, 2.316), (0.5145, -0.6063, 2.286), (0.2546, -0.3322, 2.255), (0.5145, 0.004163, 2.286), (0.4881, -0.2987, 3.118), (0.2864, -0.5734, 2.925), (0.2864, -0.02411, 2.925), (0.9695, -0.08341, 0.8188), (0.8361, -0.2324, 0.7862), (0.6976, -0.08555, 0.8149), (0.8235, 0.08128, 0.908), (0.9585, -0.257, -0.02123), (1.125, -0.07933, -0.0287), (0.7645, -0.1213, -0.0287), (0.932, 0.06205, -0.0287), (0.9693, -0.489, 0.1318), (1.094, -0.3792, 0.154), (0.8259, -0.4018, 0.154), (1.0, -0.746, -0.0287), (1.184, -0.6514, -0.0287), (0.8044, -0.6934, -0.0287), (1.106, -0.09534, 0.1221), (0.9237, 0.06395, 0.1221), (0.7731, -0.1342, 0.1221), (1.171, -0.6727, 0.06896), (0.8194, -0.7115, 0.06896), (1.003, -0.782, 0.06896), (0.4368, -0.3494, 3.34), (0.4068, -0.3756, 3.554), (0.4157, -0.3722, 3.825), (0.5756, -0.2567, 4.279), (0.5248, -0.3336, 4.045), (0.6192, -0.2579, 4.661), (0.206, -0.2363, 4.89), (0.3566, -0.1931, 4.805), (0.2088, -0.2831, 4.999), (0.1631, -0.2737, 4.981), (0.2292, -0.2736, 5.654), (0.305, -0.3164, 5.276), (0.1594, -0.07641, 5.641), (0.1984, -0.1986, 5.198), (0.1146, -0.1362, 5.004), (0.177, -0.05392, 5.371), (0.7667, -0.1199, 4.741), (0.1783, -0.09894, 4.816), (0.1146, -0.09885, 4.914), (0.1146, -0.4008, 4.959), (0.1783, -0.3234, 4.775), (0.1726, -0.499, 4.924), (0.1146, -0.3635, 4.869), (0.4375, -0.4828, 4.657), (0.1863, -0.5462, 5.182), (0.1726, -0.4781, 5.669), (0.1054, -0.2695, 5.696), (0.2903, -0.2958, 5.465), (0.1682, -0.02803, 5.487), (0.1814, -0.53, 5.457), (0.2834, -0.627, 4.343), (0.5003, 0.02299, 4.363), (0.4146, -0.08579, 4.134), (0.2575, -0.1854, 3.568), (0.2184, -0.1438, 3.379), (0.303, -0.1897, 3.858), (0.1503, -0.6818, 4.072), (0.2655, -0.5838, 3.294), (0.2505, -0.6005, 3.791), (0.2505, -0.5996, 3.532), (0.9866, -0.23, 3.755), (1.141, -0.1218, 3.792), (0.9529, -0.05772, 3.664), (1.107, 0.05043, 3.701), (0.5439, 0.1157, 4.687), (0.7767, -0.3299, 4.113), (0.9814, -0.1618, 4.235), (0.7567, -0.06329, 3.964), (0.9614, 0.1057, 4.086), (1.107, -0.4004, 3.548), (1.354, -0.2602, 3.611), (1.023, -0.1798, 3.375), (1.27, -0.03581, 3.438), (1.429, -0.6276, 3.014), (1.528, -0.5912, 2.993), (1.391, -0.5715, 2.931), (1.49, -0.5351, 2.91), (1.609, -0.934, 2.583), (1.675, -0.8548, 2.548), (1.644, -0.7293, 2.488), (1.591, -0.8085, 2.523), (1.523, -0.6965, 2.75), (1.502, -0.9004, 2.903), (1.681, -0.7761, 2.844), (1.594, -0.5722, 2.69), (0.0, -0.2987, 2.731), (0.0, -0.6581, 3.247), (0.0, -0.08016, 3.418), (0.0, -0.6635, 3.564), (0.0, -0.1272, 3.592), (0.0, -0.6656, 3.856), (0.0, -0.05174, 3.878), (0.0, -0.6882, 4.381), (0.0, 0.1241, 4.461), (0.0, 0.08119, 4.185), (0.0, -0.7235, 4.078), (0.0, -0.5339, 4.626), (0.0, 0.05338, 4.764), (0.0, -0.6112, 2.813), (0.0, -0.001018, 3.105), (0.0, -0.363, 4.756), (0.0, -0.4373, 4.938), (0.0, 0.01324, 4.826), (0.0, -0.3999, 4.847), (0.0, -0.05491, 4.938), (0.0, -0.09226, 5.028), (0.0, -0.5442, 5.674), (0.0, -0.2675, 5.718), (0.0, -0.01063, 5.636), (0.0, -0.05445, 5.138), (0.0, -0.6011, 4.863), (0.0, 0.05849, 5.362), (0.0, -0.6757, 5.146), (0.0, 0.06804, 5.48), (0.0, -0.6354, 5.433)], [], [(19, 1, 3, 20), (20, 3, 7, 21), (21, 7, 5, 22), (22, 5, 1, 19), (34, 33, 24, 26), (5, 7, 10, 11), (11, 10, 14, 15), (3, 1, 8, 9), (1, 5, 11, 8), (7, 3, 9, 10), (12, 15, 18, 16), (9, 8, 12, 13), (8, 11, 15, 12), (10, 9, 13, 14), (14, 13, 17, 104), (15, 14, 104, 18), (13, 12, 16, 17), (4, 22, 19, 0), (6, 21, 22, 4), (2, 20, 21, 6), (0, 19, 20, 2), (23, 25, 26, 24), (35, 25, 32, 37), (25, 23, 30, 32), (35, 34, 26, 25), (38, 37, 32, 30), (36, 38, 30, 31), (33, 0, 28, 36), (2, 6, 29, 27), (0, 2, 27, 28), (23, 24, 31, 30), (24, 33, 36, 31), (28, 27, 38, 36), (27, 29, 37, 38), (6, 4, 34, 35), (6, 35, 37, 29), (4, 0, 33, 34), (16, 18, 73, 39), (40, 72, 74, 41), (105, 76, 78, 107), (39, 73, 72, 40), (107, 78, 77, 109), (114, 75, 69, 111), (43, 71, 70, 42), (41, 74, 71, 43), (109, 77, 75, 114), (115, 62, 59, 119), (111, 69, 62, 115), (17, 117, 104), (118, 18, 104), (46, 56, 57, 45), (44, 55, 56, 46), (45, 57, 53, 48), (119, 59, 61, 122), (66, 67, 51, 49), (122, 61, 58, 120), (126, 65, 51, 127), (133, 68, 64, 125), (120, 58, 60, 129), (48, 53, 52, 47), (129, 60, 63, 131), (47, 52, 50), (52, 53, 124, 128), (67, 54, 130, 132), (54, 52, 128, 130), (53, 57, 123, 124), (57, 56, 121, 123), (56, 55, 83, 116, 121), (61, 59, 46, 45), (60, 58, 48, 47), (58, 61, 45, 48), (59, 62, 44, 46), (63, 60, 47, 50), (68, 63, 50, 66), (51, 65, 49), (49, 65, 64), (65, 126, 125, 64), (50, 52, 54), (64, 68, 66, 49), (51, 67, 132, 127), (131, 63, 68, 133), (50, 54, 67, 66), (62, 69, 42, 44), (70, 71, 113, 112), (72, 73, 106, 108), (71, 74, 110, 113), (74, 72, 108, 110), (69, 75, 43, 42), (78, 76, 39, 40), (77, 78, 40, 41), (75, 77, 41, 43), (76, 17, 16, 39), (112, 116, 83, 70), (86, 87, 82, 81), (79, 81, 90, 88), (84, 86, 81, 79), (87, 85, 80, 82), (83, 55, 85, 87), (42, 70, 86, 84), (70, 83, 87, 86), (79, 80, 85, 84), (90, 91, 95, 94), (82, 80, 89, 91), (81, 82, 91, 90), (80, 79, 88, 89), (101, 100, 99, 96), (88, 90, 94, 92), (89, 88, 92, 93), (91, 89, 93, 95), (44, 42, 84, 85), (85, 55, 44), (99, 98, 97, 96), (102, 101, 96, 97), (103, 102, 97, 98), (100, 103, 98, 99), (94, 95, 103, 100), (95, 93, 102, 103), (93, 92, 101, 102), (92, 94, 100, 101), (105, 117, 17, 76), (73, 18, 118, 106), (107, 109, 114, 111, 115, 119, 122, 120, 129, 131, 133, 125, 126, 127, 132, 130, 128, 124, 123, 121, 116, 112, 113, 110, 108, 106, 118, 104, 117, 105)])
me_cube_001.polygons.foreach_set('material_index', [0, 0, 0, 0, 0, 0, 0, 0, 0, 0, 0, 0, 0, 0, 0, 0, 0, 0, 0, 0, 0, 0, 0, 0, 0, 0, 0, 0, 0, 0, 0, 0, 0, 0, 0, 0, 0, 0, 0, 0, 0, 0, 0, 0, 0, 0, 0, 0, 0, 0, 0, 0, 0, 0, 0, 0, 0, 0, 0, 0, 0, 0, 0, 0, 0, 0, 0, 0, 0, 0, 0, 0, 0, 0, 0, 0, 0, 0, 0, 0, 0, 0, 0, 0, 0, 0, 0, 0, 0, 0, 0, 0, 0, 0, 0, 0, 0, 0, 0, 0, 0, 0, 0, 0, 0, 0, 0, 0, 0, 0, 0, 0, 0, 0, 0, 0, 0, 0, 0, 0, 0, 1])
_k = set([(0, 2), (0, 4), (0, 19), (0, 28), (0, 33), (1, 3), (1, 5), (1, 8), (1, 19), (2, 6), (2, 20), (2, 27), (3, 7), (3, 9), (3, 20), (4, 6), (4, 22), (4, 34), (5, 7), (5, 11), (5, 22), (6, 21), (6, 29), (6, 35), (7, 10), (7, 21), (8, 9), (8, 11), (8, 12), (9, 10), (9, 13), (10, 11), (10, 14), (11, 15), (12, 13), (12, 15), (12, 16), (13, 14), (13, 17), (14, 15), (14, 104), (15, 18), (16, 17), (16, 18), (16, 39), (17, 76), (17, 104), (17, 117), (18, 73), (18, 104), (18, 118), (19, 20), (19, 22), (20, 21), (21, 22), (23, 24), (23, 25), (23, 30), (24, 26), (24, 31), (24, 33), (25, 26), (25, 32), (25, 35), (26, 34), (27, 28), (27, 29), (27, 38), (28, 36), (29, 37), (30, 31), (30, 32), (30, 38), (31, 36), (32, 37), (33, 34), (33, 36), (34, 35), (35, 37), (36, 38), (37, 38), (39, 40), (39, 73), (39, 76), (40, 41), (40, 72), (40, 78), (41, 43), (41, 74), (41, 77), (42, 43), (42, 44), (42, 69), (42, 70), (42, 84), (43, 71), (43, 75), (44, 46), (44, 55), (44, 62), (44, 85), (45, 46), (45, 48), (45, 57), (45, 61), (46, 56), (46, 59), (47, 48), (47, 50), (47, 52), (47, 60), (48, 53), (48, 58), (49, 51), (49, 64), (49, 65), (49, 66), (50, 52), (50, 54), (50, 63), (50, 66), (51, 65), (51, 67), (51, 127), (52, 53), (52, 54), (52, 128), (53, 57), (53, 124), (54, 67), (54, 130), (55, 56), (55, 83), (55, 85), (56, 57), (56, 121), (57, 123), (58, 60), (58, 61), (58, 120), (59, 61), (59, 62), (59, 119), (60, 63), (60, 129), (61, 122), (62, 69), (62, 115), (63, 68), (63, 131), (64, 65), (64, 68), (64, 125), (65, 126), (66, 67), (66, 68), (67, 132), (68, 133), (69, 75), (69, 111), (70, 71), (70, 83), (70, 86), (70, 112), (71, 74), (71, 113), (72, 73), (72, 74), (72, 108), (73, 106), (74, 110), (75, 77), (75, 114), (76, 78), (76, 105), (77, 78), (77, 109), (78, 107), (79, 80), (79, 81), (79, 84), (79, 88), (80, 82), (80, 85), (80, 89), (81, 82), (81, 86), (81, 90), (82, 87), (82, 91), (83, 87), (83, 116), (84, 85), (84, 86), (85, 87), (86, 87), (88, 89), (88, 90), (88, 92), (89, 91), (89, 93), (90, 91), (90, 94), (91, 95), (92, 93), (92, 94), (92, 101), (93, 95), (93, 102), (94, 95), (94, 100), (95, 103), (96, 97), (96, 99), (96, 101), (97, 98), (97, 102), (98, 99), (98, 103), (99, 100), (100, 101), (100, 103), (101, 102), (102, 103), (104, 117), (104, 118), (105, 107), (105, 117), (106, 108), (106, 118), (107, 109), (108, 110), (109, 114), (110, 113), (111, 114), (111, 115), (112, 113), (112, 116), (115, 119), (116, 121), (119, 122), (120, 122), (120, 129), (121, 123), (123, 124), (124, 128), (125, 126), (125, 133), (126, 127), (127, 132), (128, 130), (129, 131), (130, 132), (131, 133)])
me_cube_001.attributes.new('sharp_edge', 'BOOLEAN', 'EDGE').data.foreach_set('value', [ (min(e.vertices), max(e.vertices)) in _k for e in me_cube_001.edges])
me_cube_001.materials.append(mat_skin)
me_cube_001.materials.append(mat_innards)
me_cube_001.update()
me_cube_001.normals_split_custom_set([tuple(v) for v in zip(*[iter([0.7248, -0.687, 0.05224, 0.7248, -0.687, 0.05224, 0.7248, -0.687, 0.05224, 0.7248, -0.687, 0.05224, -0.6801, -0.6885, -0.252, -0.6801, -0.6885, -0.252, -0.6801, -0.6885, -0.252, -0.6801, -0.6885, -0.252, -0.6585, 0.7114, -0.2455, -0.6585, 0.7114, -0.2455, -0.6585, 0.7114, -0.2455, -0.6585, 0.7114, -0.2455, 0.6008, 0.7965, 0.06895, 0.6008, 0.7965, 0.06895, 0.6008, 0.7965, 0.06895, 0.6008, 0.7965, 0.06895, 0.6225, 0.7772, 0.09192, 0.6225, 0.7772, 0.09192, 0.6225, 0.7772, 0.09192, 0.6225, 0.7772, 0.09192, -0.7221, 0.6629, 0.1979, -0.7221, 0.6629, 0.1979, -0.7221, 0.6629, 0.1979, -0.7221, 0.6629, 0.1979, -0.7695, 0.6039, -0.2079, -0.7695, 0.6039, -0.2079, -0.7695, 0.6039, -0.2079, -0.7695, 0.6039, -0.2079, 0.7782, -0.628, -0.0005272, 0.7782, -0.628, -0.0005272, 0.7782, -0.628, -0.0005272, 0.7782, -0.628, -0.0005272, 0.5477, 0.7482, 0.3746, 0.5477, 0.7482, 0.3746, 0.5477, 0.7482, 0.3746, 0.5477, 0.7482, 0.3746, -0.7052, -0.652, -0.2784, -0.7052, -0.652, -0.2784, -0.7052, -0.652, -0.2784, -0.7052, -0.652, -0.2784, 0.6828, 0.6793, 0.2688, 0.6828, 0.6793, 0.2688, 0.6828, 0.6793, 0.2688, 0.6828, 0.6793, 0.2688, 0.8058, -0.5921, 0.01087, 0.8058, -0.5921, 0.01087, 0.8058, -0.5921, 0.01087, 0.8058, -0.5921, 0.01087, 0.7259, 0.672, 0.1466, 0.7259, 0.672, 0.1466, 0.7259, 0.672, 0.1466, 0.7259, 0.672, 0.1466, -0.6916, -0.6207, -0.3693, -0.6916, -0.6207, -0.3693, -0.6916, -0.6207, -0.3693, -0.6916, -0.6207, -0.3693, -0.6396, -0.7324, -0.2335, -0.6396, -0.7324, -0.2335, -0.6396, -0.7324, -0.2335, -0.6396, -0.7324, -0.2335, -0.6586, 0.6949, -0.2885, -0.6586, 0.6949, -0.2885, -0.6586, 0.6949, -0.2885, -0.6586, 0.6949, -0.2885, 0.7198, -0.6435, 0.2605, 0.7198, -0.6435, 0.2605, 0.7198, -0.6435, 0.2605, 0.7198, -0.6435, 0.2605, 0.6878, 0.724, 0.05277, 0.6878, 0.724, 0.05277, 0.6878, 0.724, 0.05277, 0.6878, 0.724, 0.05277, -0.6925, 0.6984, -0.1806, -0.6925, 0.6984, -0.1806, -0.6925, 0.6984, -0.1806, -0.6925, 0.6984, -0.1806, -0.6833, -0.7237, -0.09694, -0.6833, -0.7237, -0.09694, -0.6833, -0.7237, -0.09694, -0.6833, -0.7237, -0.09694, 0.7319, -0.667, 0.1393, 0.7319, -0.667, 0.1393, 0.7319, -0.667, 0.1393, 0.7319, -0.667, 0.1393, 0.002702, -0.02318, -0.9997, 0.002702, -0.02318, -0.9997, 0.002702, -0.02318, -0.9997, 0.002702, -0.02318, -0.9997, -0.9934, -0.07835, 0.08426, -0.9934, -0.07835, 0.08426, -0.9934, -0.07835, 0.08426, -0.9934, -0.07835, 0.08426, 0.02342, 0.008843, -0.9997, 0.02342, 0.008843, -0.9997, 0.02342, 0.008843, -0.9997, 0.02342, 0.008843, -0.9997, -0.7679, 0.6401, 0.02384, -0.7679, 0.6401, 0.02384, -0.7679, 0.6401, 0.02384, -0.7679, 0.6401, 0.02384, -0.2998, -0.926, -0.2293, -0.2998, -0.926, -0.2293, -0.2998, -0.926, -0.2293, -0.2998, -0.926, -0.2293, 0.4895, -0.8438, -0.22, 0.4895, -0.8438, -0.22, 0.4895, -0.8438, -0.22, 0.4895, -0.8438, -0.22, 0.8697, 0.01827, 0.4933, 0.8697, 0.01827, 0.4933, 0.8697, 0.01827, 0.4933, 0.8697, 0.01827, 0.4933, -0.5565, -0.4597, 0.6921, -0.5565, -0.4597, 0.6921, -0.5565, -0.4597, 0.6921, -0.5565, -0.4597, 0.6921, 0.553, -0.3372, 0.7619, 0.553, -0.3372, 0.7619, 0.553, -0.3372, 0.7619, 0.553, -0.3372, 0.7619, -0.02494, 0.004653, -0.9997, -0.02494, 0.004653, -0.9997, -0.02494, 0.004653, -0.9997, -0.02494, 0.004653, -0.9997, 0.9847, 0.09955, 0.1428, 0.9847, 0.09955, 0.1428, 0.9847, 0.09955, 0.1428, 0.9847, 0.09955, 0.1428, 0.09596, -0.2264, 0.9693, 0.09596, -0.2264, 0.9693, 0.09596, -0.2264, 0.9693, 0.09596, -0.2264, 0.9693, -0.04983, -0.2401, 0.9695, -0.04983, -0.2401, 0.9695, -0.04983, -0.2401, 0.9695, -0.04983, -0.2401, 0.9695, -0.8066, 0.5894, 0.04347, -0.8066, 0.5894, 0.04347, -0.8066, 0.5894, 0.04347, -0.8066, 0.5894, 0.04347, -0.9231, -0.1394, 0.3584, -0.9231, -0.1394, 0.3584, -0.9231, -0.1394, 0.3584, -0.9231, -0.1394, 0.3584, 0.6673, 0.7177, 0.1988, 0.6673, 0.7177, 0.1988, 0.6673, 0.7177, 0.1988, 0.6673, 0.7177, 0.1988, 0.6721, 0.6814, 0.2899, 0.6721, 0.6814, 0.2899, 0.6721, 0.6814, 0.2899, 0.6721, 0.6814, 0.2899, 0.811, 0.5798, -0.07784, 0.811, 0.5798, -0.07784, 0.811, 0.5798, -0.07784, 0.811, 0.5798, -0.07784, 0.2595, -0.9653, -0.02982, 0.2595, -0.9653, -0.02982, 0.2595, -0.9653, -0.02982, 0.2595, -0.9653, -0.02982, 0.7356, 0.6705, 0.09634, 0.7356, 0.6705, 0.09634, 0.7356, 0.6705, 0.09634, 0.7356, 0.6705, 0.09634, 0.2484, -0.9686, -0.005446, 0.2484, -0.9686, -0.005446, 0.2484, -0.9686, -0.005446, 0.2484, -0.9686, -0.005446, 0.239, -0.9662, 0.09635, 0.239, -0.9662, 0.09635, 0.239, -0.9662, 0.09635, 0.239, -0.9662, 0.09635, 0.8115, 0.419, -0.4073, 0.8115, 0.419, -0.4073, 0.8115, 0.419, -0.4073, 0.8115, 0.419, -0.4073, 0.7241, 0.5067, -0.4679, 0.7241, 0.5067, -0.4679, 0.7241, 0.5067, -0.4679, 0.7241, 0.5067, -0.4679, 0.2146, -0.9515, -0.2205, 0.2146, -0.9515, -0.2205, 0.2146, -0.9515, -0.2205, 0.2146, -0.9515, -0.2205, 0.02092, -0.589, 0.8078, 0.02092, -0.589, 0.8078, 0.02092, -0.589, 0.8078, 0.02092, -0.589, 0.8078, 0.1427, -0.8891, 0.435, 0.1427, -0.8891, 0.435, 0.1427, -0.8891, 0.435, 0.1427, -0.8891, 0.435, 0.3796, -0.2355, -0.8947, 0.3796, -0.2355, -0.8947, 0.3796, -0.2355, -0.8947, -0.312, 0.7432, -0.5919, -0.312, 0.7432, -0.5919, -0.312, 0.7432, -0.5919, 0.5095, 0.4839, 0.7115, 0.5095, 0.4839, 0.7115, 0.5095, 0.4839, 0.7115, 0.5095, 0.4839, 0.7115, 0.2028, -0.3347, 0.9202, 0.2028, -0.3347, 0.9202, 0.2028, -0.3347, 0.9202, 0.2028, -0.3347, 0.9202, 0.8559, 0.3739, 0.3573, 0.8559, 0.3739, 0.3573, 0.8559, 0.3739, 0.3573, 0.8559, 0.3739, 0.3573, 0.2781, -0.9173, -0.2851, 0.2781, -0.9173, -0.2851, 0.2781, -0.9173, -0.2851, 0.2781, -0.9173, -0.2851, 0.9047, 0.3692, 0.2128, 0.9047, 0.3692, 0.2128, 0.9047, 0.3692, 0.2128, 0.9047, 0.3692, 0.2128, 0.3432, -0.8683, -0.3582, 0.3432, -0.8683, -0.3582, 0.3432, -0.8683, -0.3582, 0.3432, -0.8683, -0.3582, 0.1293, 0.2739, 0.953, 0.1293, 0.2739, 0.953, 0.1293, 0.2739, 0.953, 0.1293, 0.2739, 0.953, 0.4061, -0.8692, 0.282, 0.4061, -0.8692, 0.282, 0.4061, -0.8692, 0.282, 0.4061, -0.8692, 0.282, 0.06907, 0.3975, -0.915, 0.06907, 0.3975, -0.915, 0.06907, 0.3975, -0.915, 0.06907, 0.3975, -0.915, 0.7955, 0.5211, -0.3093, 0.7955, 0.5211, -0.3093, 0.7955, 0.5211, -0.3093, 0.7955, 0.5211, -0.3093, 0.5682, -0.7996, -0.1945, 0.5682, -0.7996, -0.1945, 0.5682, -0.7996, -0.1945, 0.5682, -0.7996, -0.1945, 0.7898, 0.5782, -0.2047, 0.7898, 0.5782, -0.2047, 0.7898, 0.5782, -0.2047, 0.5199, 0.851, -0.07461, 0.5199, 0.851, -0.07461, 0.5199, 0.851, -0.07461, 0.5199, 0.851, -0.07461, 0.5177, 0.8487, -0.1085, 0.5177, 0.8487, -0.1085, 0.5177, 0.8487, -0.1085, 0.5177, 0.8487, -0.1085, 0.5619, 0.7072, -0.4292, 0.5619, 0.7072, -0.4292, 0.5619, 0.7072, -0.4292, 0.5619, 0.7072, -0.4292, 0.3979, 0.8481, 0.3499, 0.3979, 0.8481, 0.3499, 0.3979, 0.8481, 0.3499, 0.3979, 0.8481, 0.3499, 0.4662, 0.7895, 0.3991, 0.4662, 0.7895, 0.3991, 0.4662, 0.7895, 0.3991, 0.4662, 0.7895, 0.3991, 0.1346, 0.3941, 0.9092, 0.1346, 0.3941, 0.9092, 0.1346, 0.3941, 0.9092, 0.1346, 0.3941, 0.9092, 0.1346, 0.3941, 0.9092, 0.5968, -0.7022, 0.3881, 0.5968, -0.7022, 0.3881, 0.5968, -0.7022, 0.3881, 0.5968, -0.7022, 0.3881, 0.1012, 0.2461, -0.9639, 0.1012, 0.2461, -0.9639, 0.1012, 0.2461, -0.9639, 0.1012, 0.2461, -0.9639, 0.8754, -0.4833, 0.008254, 0.8754, -0.4833, 0.008254, 0.8754, -0.4833, 0.008254, 0.8754, -0.4833, 0.008254, 0.2831, -0.372, 0.884, 0.2831, -0.372, 0.884, 0.2831, -0.372, 0.884, 0.2831, -0.372, 0.884, 0.9432, -0.2403, -0.2297, 0.9432, -0.2403, -0.2297, 0.9432, -0.2403, -0.2297, 0.9432, -0.2403, -0.2297, 0.8889, -0.4522, 0.07324, 0.8889, -0.4522, 0.07324, 0.8889, -0.4522, 0.07324, 0.8889, -0.4522, 0.07324, 0.3217, 0.1759, 0.9303, 0.3217, 0.1759, 0.9303, 0.3217, 0.1759, 0.9303, 0.321, -0.0181, 0.9469, 0.321, -0.0181, 0.9469, 0.321, -0.0181, 0.9469, 0.1218, -0.1251, 0.9846, 0.1218, -0.1251, 0.9846, 0.1218, -0.1251, 0.9846, 0.1218, -0.1251, 0.9846, 0.7989, 0.5065, -0.3245, 0.7989, 0.5065, -0.3245, 0.7989, 0.5065, -0.3245, 0.9135, -0.341, 0.222, 0.9135, -0.341, 0.222, 0.9135, -0.341, 0.222, 0.9135, -0.341, 0.222, 0.4031, 0.8425, 0.3574, 0.4031, 0.8425, 0.3574, 0.4031, 0.8425, 0.3574, 0.4031, 0.8425, 0.3574, 0.5257, -0.8459, 0.08944, 0.5257, -0.8459, 0.08944, 0.5257, -0.8459, 0.08944, 0.5257, -0.8459, 0.08944, 0.9048, 0.4258, 0.004673, 0.9048, 0.4258, 0.004673, 0.9048, 0.4258, 0.004673, 0.9048, 0.4258, 0.004673, 0.7746, -0.6259, -0.09126, 0.7746, -0.6259, -0.09126, 0.7746, -0.6259, -0.09126, 0.7746, -0.6259, -0.09126, 0.2193, 0.9235, -0.3147, 0.2193, 0.9235, -0.3147, 0.2193, 0.9235, -0.3147, 0.2193, 0.9235, -0.3147, 0.2678, 0.9422, 0.2012, 0.2678, 0.9422, 0.2012, 0.2678, 0.9422, 0.2012, 0.2678, 0.9422, 0.2012, 0.3221, 0.8541, -0.4084, 0.3221, 0.8541, -0.4084, 0.3221, 0.8541, -0.4084, 0.3221, 0.8541, -0.4084, 0.3172, 0.9378, -0.1411, 0.3172, 0.9378, -0.1411, 0.3172, 0.9378, -0.1411, 0.3172, 0.9378, -0.1411, 0.7249, -0.6835, -0.08592, 0.7249, -0.6835, -0.08592, 0.7249, -0.6835, -0.08592, 0.7249, -0.6835, -0.08592, 0.8114, -0.5838, 0.02666, 0.8114, -0.5838, 0.02666, 0.8114, -0.5838, 0.02666, 0.8114, -0.5838, 0.02666, 0.8157, -0.5784, -0.01122, 0.8157, -0.5784, -0.01122, 0.8157, -0.5784, -0.01122, 0.8157, -0.5784, -0.01122, 0.7286, -0.6812, -0.07083, 0.7286, -0.6812, -0.07083, 0.7286, -0.6812, -0.07083, 0.7286, -0.6812, -0.07083, 0.7981, -0.6014, 0.03533, 0.7981, -0.6014, 0.03533, 0.7981, -0.6014, 0.03533, 0.7981, -0.6014, 0.03533, 0.03085, 0.9988, -0.03719, 0.03085, 0.9988, -0.03719, 0.03085, 0.9988, -0.03719, 0.03085, 0.9988, -0.03719, -0.4928, 0.8149, -0.3052, -0.4928, 0.8149, -0.3052, -0.4928, 0.8149, -0.3052, -0.4928, 0.8149, -0.3052, -0.9199, -0.3676, -0.1367, -0.9199, -0.3676, -0.1367, -0.9199, -0.3676, -0.1367, -0.9199, -0.3676, -0.1367, -0.7577, -0.3827, -0.5286, -0.7577, -0.3827, -0.5286, -0.7577, -0.3827, -0.5286, -0.7577, -0.3827, -0.5286, 0.9001, 0.2879, 0.3269, 0.9001, 0.2879, 0.3269, 0.9001, 0.2879, 0.3269, 0.9001, 0.2879, 0.3269, 0.7495, 0.5246, 0.4038, 0.7495, 0.5246, 0.4038, 0.7495, 0.5246, 0.4038, 0.7495, 0.5246, 0.4038, -0.7878, -0.2065, -0.5802, -0.7878, -0.2065, -0.5802, -0.7878, -0.2065, -0.5802, -0.7878, -0.2065, -0.5802, -0.3505, 0.8798, -0.3211, -0.3505, 0.8798, -0.3211, -0.3505, 0.8798, -0.3211, -0.3505, 0.8798, -0.3211, 0.571, -0.8119, 0.1215, 0.571, -0.8119, 0.1215, 0.571, -0.8119, 0.1215, 0.571, -0.8119, 0.1215, -0.2442, 0.6366, -0.7315, -0.2442, 0.6366, -0.7315, -0.2442, 0.6366, -0.7315, -0.2442, 0.6366, -0.7315, 0.7709, 0.4953, 0.4006, 0.7709, 0.4953, 0.4006, 0.7709, 0.4953, 0.4006, 0.7709, 0.4953, 0.4006, -0.3855, 0.7981, -0.4631, -0.3855, 0.7981, -0.4631, -0.3855, 0.7981, -0.4631, -0.3855, 0.7981, -0.4631, 0.2278, -0.6571, 0.7185, 0.2278, -0.6571, 0.7185, 0.2278, -0.6571, 0.7185, 0.2278, -0.6571, 0.7185, -0.9517, -0.1611, -0.2613, -0.9517, -0.1611, -0.2613, -0.9517, -0.1611, -0.2613, -0.9517, -0.1611, -0.2613, -0.8032, -0.5553, -0.2154, -0.8032, -0.5553, -0.2154, -0.8032, -0.5553, -0.2154, -0.8032, -0.5553, -0.2154, 0.3363, -0.7824, 0.5242, 0.3363, -0.7824, 0.5242, 0.3363, -0.7824, 0.5242, 0.3363, -0.7824, 0.5242, 0.9112, 0.4117, 0.0151, 0.9112, 0.4117, 0.0151, 0.9112, 0.4117, 0.0151, 0.9112, 0.4117, 0.0151, 0.2433, -0.9502, 0.1948, 0.2433, -0.9502, 0.1948, 0.2433, -0.9502, 0.1948, 0.2433, -0.9502, 0.1948, 0.5596, -0.772, 0.3014, 0.5596, -0.772, 0.3014, 0.5596, -0.772, 0.3014, 0.02943, -0.425, -0.9047, 0.02943, -0.425, -0.9047, 0.02943, -0.425, -0.9047, 0.02943, -0.425, -0.9047, 0.6743, -0.6991, 0.2378, 0.6743, -0.6991, 0.2378, 0.6743, -0.6991, 0.2378, 0.6743, -0.6991, 0.2378, 0.9513, 0.3023, -0.06008, 0.9513, 0.3023, -0.06008, 0.9513, 0.3023, -0.06008, 0.9513, 0.3023, -0.06008, -0.8471, 0.3136, -0.429, -0.8471, 0.3136, -0.429, -0.8471, 0.3136, -0.429, -0.8471, 0.3136, -0.429, -0.688, 0.4342, -0.5815, -0.688, 0.4342, -0.5815, -0.688, 0.4342, -0.5815, -0.688, 0.4342, -0.5815, 0.793, 0.5724, 0.2085, 0.793, 0.5724, 0.2085, 0.793, 0.5724, 0.2085, 0.793, 0.5724, 0.2085, 0.4168, -0.2853, 0.8631, 0.4168, -0.2853, 0.8631, 0.4168, -0.2853, 0.8631, 0.4168, -0.2853, 0.8631, -0.9228, -0.2919, -0.2516, -0.9228, -0.2919, -0.2516, -0.9228, -0.2919, -0.2516, -0.9228, -0.2919, -0.2516, 0.2164, -0.9742, -0.06383, 0.2164, -0.9742, -0.06383, 0.2164, -0.9742, -0.06383, 0.2164, -0.9742, -0.06383, 0.2731, 0.9252, 0.2636, 0.2731, 0.9252, 0.2636, 0.2731, 0.9252, 0.2636, 0.2731, 0.9252, 0.2636, -1.0, 0.0, 0.0, -1.0, 0.0, 0.0, -1.0, 0.0, 0.0, -1.0, 0.0, 0.0, -1.0, 0.0, 0.0, -1.0, 0.0, 0.0, -1.0, 0.0, 0.0, -1.0, 0.0, 0.0, -1.0, 0.0, 0.0, -1.0, 0.0, 0.0, -1.0, 0.0, 0.0, -1.0, 0.0, 0.0, -1.0, 0.0, 0.0, -1.0, 0.0, 0.0, -1.0, 0.0, 0.0, -1.0, 0.0, 0.0, -1.0, 0.0, 0.0, -1.0, 0.0, 0.0, -1.0, 0.0, 0.0, -1.0, 0.0, 0.0, -1.0, 0.0, 0.0, -1.0, 0.0, 0.0, -1.0, 0.0, 0.0, -1.0, 0.0, 0.0, -1.0, 0.0, 0.0, -1.0, 0.0, 0.0, -1.0, 0.0, 0.0, -1.0, 0.0, 0.0, -1.0, 0.0, 0.0, -1.0, 0.0, 0.0])] * 3)])
me_cube_003 = bpy.data.meshes.new('Cube.003')
me_cube_003.from_pydata([(-0.5756, -0.2567, 4.279), (0.0, -0.6882, 4.381), (0.0, 0.1241, 4.461), (0.0, 0.08119, 4.185), (-0.5248, -0.3336, 4.045), (0.0, -0.7235, 4.078), (-0.6192, -0.2579, 4.661), (0.0, -0.5339, 4.626), (0.0, 0.05338, 4.764), (-0.3566, -0.1931, 4.805), (0.0, -0.363, 4.756), (0.0, 0.01324, 4.826), (-0.6357, -0.1199, 4.845), (-0.1783, -0.09894, 4.816), (-0.1783, -0.3234, 4.775), (-0.4375, -0.4828, 4.657), (-0.2834, -0.627, 4.343), (-0.5003, 0.02299, 4.363), (-0.4146, -0.08579, 4.134), (-0.1503, -0.6818, 4.072), (-0.5439, 0.1157, 4.687)], [], [(12, 20, 17), (5, 1, 16, 19), (4, 0, 17, 18), (7, 10, 14, 15), (1, 7, 15, 16), (6, 9, 13, 12), (5, 3, 2, 8, 11, 10, 7, 1), (13, 11, 8, 20, 12), (10, 13, 14), (13, 10, 11), (14, 9, 6, 15), (15, 6, 0, 16), (16, 0, 4, 19), (2, 17, 20, 8), (17, 0, 6, 12), (9, 14, 13), (5, 19, 4, 18, 3)])
me_cube_003.polygons.foreach_set('material_index', [0, 0, 0, 0, 0, 0, 1, 0, 0, 1, 0, 0, 0, 0, 0, 0, 0])
_k = set([(0, 4), (0, 6), (0, 16), (0, 17), (1, 5), (1, 7), (1, 16), (2, 3), (2, 8), (2, 17), (4, 18), (4, 19), (5, 19), (6, 9), (6, 12), (6, 15), (7, 10), (7, 15), (8, 11), (8, 20), (9, 13), (9, 14), (10, 14), (11, 13), (12, 13), (12, 20), (14, 15), (15, 16), (16, 19), (17, 18), (17, 20)])
me_cube_003.attributes.new('sharp_edge', 'BOOLEAN', 'EDGE').data.foreach_set('value', [ (min(e.vertices), max(e.vertices)) in _k for e in me_cube_003.edges])
me_cube_003.materials.append(mat_skin)
me_cube_003.materials.append(mat_innards)
me_cube_003.update()
me_cube_003.normals_split_custom_set([tuple(v) for v in zip(*[iter([-0.9511, 0.2384, -0.1966, -0.9511, 0.2384, -0.1966, -0.9511, 0.2384, -0.1966, -0.239, -0.9662, 0.09635, -0.239, -0.9662, 0.09635, -0.239, -0.9662, 0.09635, -0.239, -0.9662, 0.09635, -0.8115, 0.419, -0.4073, -0.8115, 0.419, -0.4073, -0.8115, 0.419, -0.4073, -0.8115, 0.419, -0.4073, -0.02092, -0.589, 0.8078, -0.02092, -0.589, 0.8078, -0.02092, -0.589, 0.8078, -0.02092, -0.589, 0.8078, -0.1427, -0.8891, 0.435, -0.1427, -0.8891, 0.435, -0.1427, -0.8891, 0.435, -0.1427, -0.8891, 0.435, -0.04998, -0.6227, 0.7808, -0.04998, -0.6227, 0.7808, -0.04998, -0.6227, 0.7808, -0.04998, -0.6227, 0.7808, 1.0, 0.0, 0.0, 1.0, 0.0, 0.0, 1.0, 0.0, 0.0, 1.0, 0.0, 0.0, 1.0, 0.0, 0.0, 1.0, 0.0, 0.0, 1.0, 0.0, 0.0, 1.0, 0.0, 0.0, -0.05148, 0.5103, 0.8585, -0.05148, 0.5103, 0.8585, -0.05148, 0.5103, 0.8585, -0.05148, 0.5103, 0.8585, -0.05148, 0.5103, 0.8585, 0.06729, -0.1809, 0.9812, 0.06729, -0.1809, 0.9812, 0.06729, -0.1809, 0.9812, 0.06337, -0.1835, 0.981, 0.06337, -0.1835, 0.981, 0.06337, -0.1835, 0.981, -0.2831, -0.372, 0.884, -0.2831, -0.372, 0.884, -0.2831, -0.372, 0.884, -0.2831, -0.372, 0.884, -0.7746, -0.6259, -0.09126, -0.7746, -0.6259, -0.09126, -0.7746, -0.6259, -0.09126, -0.7746, -0.6259, -0.09126, -0.7249, -0.6835, -0.08592, -0.7249, -0.6835, -0.08592, -0.7249, -0.6835, -0.08592, -0.7249, -0.6835, -0.08592, -0.03085, 0.9988, -0.03719, -0.03085, 0.9988, -0.03719, -0.03085, 0.9988, -0.03719, -0.03085, 0.9988, -0.03719, -0.9584, 0.237, -0.1589, -0.9584, 0.237, -0.1589, -0.9584, 0.237, -0.1589, -0.9584, 0.237, -0.1589, 0.0308, -0.1812, 0.983, 0.0308, -0.1812, 0.983, 0.0308, -0.1812, 0.983, 0.1215, 0.1546, -0.9805, 0.1215, 0.1546, -0.9805, 0.1215, 0.1546, -0.9805, 0.1215, 0.1546, -0.9805, 0.1215, 0.1546, -0.9805])] * 3)])
me_cube_005 = bpy.data.meshes.new('Cube.005')
me_cube_005.from_pydata([(-5.379e-08, -0.4329, 0.03039), (-0.2067, -0.2802, 0.0911), (-0.1615, -0.2709, 0.07271), (-5.581e-08, -0.09133, 0.1199), (-5.72e-08, -0.5387, 0.7597), (-5.866e-08, -0.2648, 0.8024), (-0.2269, -0.2709, 0.7397), (-5.938e-08, -0.01053, 0.7218), (-5.656e-08, -0.05391, 0.2289), (-5.267e-08, -0.5951, -0.04317), (-5.824e-08, 0.0579, 0.45), (-0.3019, -0.3132, 0.3656), (-5.382e-08, -0.6689, 0.2362), (-0.1578, -0.07565, 0.7266), (-0.1964, -0.1966, 0.2878), (-0.1134, -0.1348, 0.09628), (-0.1752, -0.05338, 0.4591), (-0.1134, -0.3968, 0.05155), (-0.1709, -0.494, 0.01673), (-0.1844, -0.5408, 0.2721), (-0.1709, -0.4733, 0.7548), (-0.1044, -0.2668, 0.7813), (-5.891e-08, 0.06736, 0.5675), (-0.2874, -0.2929, 0.5526), (-5.552e-08, -0.6291, 0.5207), (-0.1665, -0.02775, 0.5745), (-0.1796, -0.5247, 0.5443)], [], [(23, 6, 13, 25), (5, 7, 13, 21), (24, 4, 20, 26), (0, 9, 18, 17), (2, 1, 14, 15), (9, 12, 19, 18), (1, 11, 14), (14, 8, 3, 15), (25, 22, 10, 16), (16, 10, 8, 14), (18, 1, 2, 17), (19, 11, 1, 18), (26, 23, 11, 19), (13, 6, 21), (6, 20, 21), (21, 20, 4, 5), (11, 16, 14), (20, 6, 23, 26), (13, 7, 22, 25), (12, 24, 26, 19), (11, 23, 25, 16), (0, 3, 8, 10, 22, 7, 5, 4, 24, 12, 9), (15, 3, 0, 17, 2)])
me_cube_005.polygons.foreach_set('material_index', [0, 0, 0, 0, 0, 0, 0, 0, 0, 0, 0, 0, 0, 0, 0, 0, 0, 0, 0, 0, 0, 1, 0])
_k = set([(0, 9), (0, 17), (1, 2), (1, 11), (1, 14), (1, 18), (2, 15), (2, 17), (3, 8), (3, 15), (4, 5), (4, 20), (4, 24), (5, 7), (5, 21), (6, 13), (6, 20), (6, 21), (6, 23), (7, 13), (7, 22), (8, 10), (8, 14), (9, 12), (9, 18), (10, 16), (10, 22), (11, 14), (11, 16), (11, 19), (11, 23), (12, 19), (12, 24), (13, 21), (13, 25), (14, 15), (14, 16), (16, 25), (17, 18), (18, 19), (19, 26), (20, 21), (20, 26), (22, 25), (23, 25), (23, 26), (24, 26)])
me_cube_005.attributes.new('sharp_edge', 'BOOLEAN', 'EDGE').data.foreach_set('value', [ (min(e.vertices), max(e.vertices)) in _k for e in me_cube_005.edges])
me_cube_005.materials.append(mat_skin)
me_cube_005.materials.append(mat_innards)
me_cube_005.update()
me_cube_005.normals_split_custom_set([tuple(v) for v in zip(*[iter([-0.9047, 0.3692, 0.2128, -0.9047, 0.3692, 0.2128, -0.9047, 0.3692, 0.2128, -0.9047, 0.3692, 0.2128, -0.1293, 0.2739, 0.953, -0.1293, 0.2739, 0.953, -0.1293, 0.2739, 0.953, -0.1293, 0.2739, 0.953, -0.4061, -0.8692, 0.282, -0.4061, -0.8692, 0.282, -0.4061, -0.8692, 0.282, -0.4061, -0.8692, 0.282, -0.06907, 0.3975, -0.915, -0.06907, 0.3975, -0.915, -0.06907, 0.3975, -0.915, -0.06907, 0.3975, -0.915, -0.7955, 0.5211, -0.3093, -0.7955, 0.5211, -0.3093, -0.7955, 0.5211, -0.3093, -0.7955, 0.5211, -0.3093, -0.5682, -0.7996, -0.1945, -0.5682, -0.7996, -0.1945, -0.5682, -0.7996, -0.1945, -0.5682, -0.7996, -0.1945, -0.7898, 0.5782, -0.2047, -0.7898, 0.5782, -0.2047, -0.7898, 0.5782, -0.2047, -0.5199, 0.851, -0.07461, -0.5199, 0.851, -0.07461, -0.5199, 0.851, -0.07461, -0.5199, 0.851, -0.07461, -0.5177, 0.8487, -0.1085, -0.5177, 0.8487, -0.1085, -0.5177, 0.8487, -0.1085, -0.5177, 0.8487, -0.1085, -0.5619, 0.7072, -0.4292, -0.5619, 0.7072, -0.4292, -0.5619, 0.7072, -0.4292, -0.5619, 0.7072, -0.4292, -0.1012, 0.2461, -0.9639, -0.1012, 0.2461, -0.9639, -0.1012, 0.2461, -0.9639, -0.1012, 0.2461, -0.9639, -0.9432, -0.2403, -0.2297, -0.9432, -0.2403, -0.2297, -0.9432, -0.2403, -0.2297, -0.9432, -0.2403, -0.2297, -0.8889, -0.4522, 0.07324, -0.8889, -0.4522, 0.07324, -0.8889, -0.4522, 0.07324, -0.8889, -0.4522, 0.07324, -0.3217, 0.1759, 0.9303, -0.3217, 0.1759, 0.9303, -0.3217, 0.1759, 0.9303, -0.321, -0.0181, 0.9469, -0.321, -0.0181, 0.9469, -0.321, -0.0181, 0.9469, -0.1218, -0.1251, 0.9846, -0.1218, -0.1251, 0.9846, -0.1218, -0.1251, 0.9846, -0.1218, -0.1251, 0.9846, -0.7989, 0.5065, -0.3245, -0.7989, 0.5065, -0.3245, -0.7989, 0.5065, -0.3245, -0.9135, -0.341, 0.222, -0.9135, -0.341, 0.222, -0.9135, -0.341, 0.222, -0.9135, -0.341, 0.222, -0.4031, 0.8425, 0.3574, -0.4031, 0.8425, 0.3574, -0.4031, 0.8425, 0.3574, -0.4031, 0.8425, 0.3574, -0.5257, -0.8459, 0.08944, -0.5257, -0.8459, 0.08944, -0.5257, -0.8459, 0.08944, -0.5257, -0.8459, 0.08944, -0.9048, 0.4258, 0.004673, -0.9048, 0.4258, 0.004673, -0.9048, 0.4258, 0.004673, -0.9048, 0.4258, 0.004673, 1.0, 4.508e-09, 5.327e-09, 1.0, 4.508e-09, 5.327e-09, 1.0, 4.508e-09, 5.327e-09, 1.0, 4.508e-09, 5.327e-09, 1.0, 4.508e-09, 5.327e-09, 1.0, 4.508e-09, 5.327e-09, 1.0, 4.508e-09, 5.327e-09, 1.0, 4.508e-09, 5.327e-09, 1.0, 4.508e-09, 5.327e-09, 1.0, 4.508e-09, 5.327e-09, 1.0, 4.508e-09, 5.327e-09, 0.003887, 0.2096, -0.9778, 0.003887, 0.2096, -0.9778, 0.003887, 0.2096, -0.9778, 0.003887, 0.2096, -0.9778, 0.003887, 0.2096, -0.9778])] * 3)])
me_cube_006 = bpy.data.meshes.new('Cube.006')
me_cube_006.from_pydata([(-0.4881, -0.2987, 3.118), (-0.2864, -0.5734, 2.925), (0.0, -0.2987, 2.731), (-0.2864, -0.02411, 2.925), (-0.4368, -0.3494, 3.34), (0.0, -0.6581, 3.247), (0.0, -0.08016, 3.418), (-0.4068, -0.3756, 3.554), (0.0, -0.6635, 3.564), (0.0, -0.1272, 3.592), (0.0, -0.6112, 2.813), (0.0, -0.001018, 3.105), (-0.2575, -0.1854, 3.568), (-0.2184, -0.1438, 3.379), (-0.2655, -0.5838, 3.294), (-0.2505, -0.5996, 3.532)], [], [(0, 3, 2, 1), (0, 4, 13, 3), (5, 8, 15, 14), (4, 7, 12, 13), (1, 2, 10), (11, 2, 3), (12, 9, 6, 13), (15, 7, 4, 14), (14, 4, 0, 1), (5, 14, 1, 10), (13, 6, 11, 3), (7, 15, 8, 9, 12), (9, 8, 5, 10, 2, 11, 6)])
me_cube_006.polygons.foreach_set('material_index', [0, 0, 0, 0, 0, 0, 0, 0, 0, 0, 0, 0, 1])
_k = set([(0, 1), (0, 3), (0, 4), (1, 2), (1, 10), (1, 14), (2, 3), (2, 10), (2, 11), (3, 11), (3, 13), (4, 7), (4, 13), (4, 14), (5, 8), (5, 10), (5, 14), (6, 9), (6, 11), (6, 13), (7, 12), (7, 15), (8, 15), (9, 12), (12, 13), (14, 15)])
me_cube_006.attributes.new('sharp_edge', 'BOOLEAN', 'EDGE').data.foreach_set('value', [ (min(e.vertices), max(e.vertices)) in _k for e in me_cube_006.edges])
me_cube_006.materials.append(mat_skin)
me_cube_006.materials.append(mat_innards)
me_cube_006.update()
me_cube_006.normals_split_custom_set([tuple(v) for v in zip(*[iter([-0.622, 1.523e-07, -0.783, -0.622, 1.523e-07, -0.783, -0.622, 1.523e-07, -0.783, -0.622, 1.523e-07, -0.783, -0.6721, 0.6814, 0.2899, -0.6721, 0.6814, 0.2899, -0.6721, 0.6814, 0.2899, -0.6721, 0.6814, 0.2899, -0.2595, -0.9653, -0.02982, -0.2595, -0.9653, -0.02982, -0.2595, -0.9653, -0.02982, -0.2595, -0.9653, -0.02982, -0.7356, 0.6705, 0.09634, -0.7356, 0.6705, 0.09634, -0.7356, 0.6705, 0.09634, -0.7356, 0.6705, 0.09634, -0.3796, -0.2355, -0.8947, -0.3796, -0.2355, -0.8947, -0.3796, -0.2355, -0.8947, 0.312, 0.7432, -0.5919, 0.312, 0.7432, -0.5919, 0.312, 0.7432, -0.5919, -0.2678, 0.9422, 0.2012, -0.2678, 0.9422, 0.2012, -0.2678, 0.9422, 0.2012, -0.2678, 0.9422, 0.2012, -0.8114, -0.5838, 0.02666, -0.8114, -0.5838, 0.02666, -0.8114, -0.5838, 0.02666, -0.8114, -0.5838, 0.02666, -0.7981, -0.6014, 0.03533, -0.7981, -0.6014, 0.03533, -0.7981, -0.6014, 0.03533, -0.7981, -0.6014, 0.03533, -0.2164, -0.9742, -0.06383, -0.2164, -0.9742, -0.06383, -0.2164, -0.9742, -0.06383, -0.2164, -0.9742, -0.06383, -0.2731, 0.9252, 0.2636, -0.2731, 0.9252, 0.2636, -0.2731, 0.9252, 0.2636, -0.2731, 0.9252, 0.2636, -0.08338, -0.07204, 0.9939, -0.08338, -0.07204, 0.9939, -0.08338, -0.07204, 0.9939, -0.08338, -0.07204, 0.9939, -0.08338, -0.07204, 0.9939, 1.0, 0.0, 0.0, 1.0, 0.0, 0.0, 1.0, 0.0, 0.0, 1.0, 0.0, 0.0, 1.0, 0.0, 0.0, 1.0, 0.0, 0.0, 1.0, 0.0, 0.0])] * 3)])
me_cube_007 = bpy.data.meshes.new('Cube.007')
me_cube_007.from_pydata([(57.56, -25.67, 427.9), (0.0, -68.82, 438.1), (0.0, 12.41, 446.1), (0.0, 8.119, 418.5), (52.48, -33.36, 404.5), (0.0, -72.35, 407.8), (61.92, -25.79, 466.1), (0.0, -53.39, 462.6), (0.0, 5.338, 476.4), (35.66, -19.31, 480.5), (0.0, -36.3, 475.6), (0.0, 1.324, 482.6), (63.57, -11.99, 484.5), (17.83, -9.894, 481.6), (17.83, -32.34, 477.5), (43.75, -48.28, 465.7), (28.34, -62.7, 434.3), (50.03, 2.299, 436.3), (41.46, -8.579, 413.4), (15.03, -68.18, 407.2), (54.39, 11.57, 468.7)], [], [(12, 17, 20), (5, 19, 16, 1), (4, 18, 17, 0), (7, 15, 14, 10), (1, 16, 15, 7), (6, 12, 13, 9), (5, 1, 7, 10, 11, 8, 2, 3), (13, 12, 20, 8, 11), (10, 14, 13), (13, 11, 10), (14, 15, 6, 9), (15, 16, 0, 6), (16, 19, 4, 0), (2, 8, 20, 17), (17, 12, 6, 0), (9, 13, 14), (5, 3, 18, 4, 19)])
me_cube_007.polygons.foreach_set('material_index', [0, 0, 0, 0, 0, 0, 1, 0, 0, 1, 0, 0, 0, 0, 0, 0, 0])
_k = set([(0, 4), (0, 6), (0, 16), (0, 17), (1, 5), (1, 7), (1, 16), (2, 3), (2, 8), (2, 17), (4, 18), (4, 19), (5, 19), (6, 9), (6, 12), (6, 15), (7, 10), (7, 15), (8, 11), (8, 20), (9, 13), (9, 14), (10, 14), (11, 13), (12, 13), (12, 20), (14, 15), (15, 16), (16, 19), (17, 18), (17, 20)])
me_cube_007.attributes.new('sharp_edge', 'BOOLEAN', 'EDGE').data.foreach_set('value', [ (min(e.vertices), max(e.vertices)) in _k for e in me_cube_007.edges])
me_cube_007.materials.append(mat_skin)
me_cube_007.materials.append(mat_innards)
me_cube_007.update()
me_cube_007.normals_split_custom_set([tuple(v) for v in zip(*[iter([0.9511, 0.2384, -0.1966, 0.9511, 0.2384, -0.1966, 0.9511, 0.2384, -0.1966, 0.239, -0.9662, 0.09635, 0.239, -0.9662, 0.09635, 0.239, -0.9662, 0.09635, 0.239, -0.9662, 0.09635, 0.8115, 0.419, -0.4073, 0.8115, 0.419, -0.4073, 0.8115, 0.419, -0.4073, 0.8115, 0.419, -0.4073, 0.02092, -0.589, 0.8078, 0.02092, -0.589, 0.8078, 0.02092, -0.589, 0.8078, 0.02092, -0.589, 0.8078, 0.1427, -0.8891, 0.435, 0.1427, -0.8891, 0.435, 0.1427, -0.8891, 0.435, 0.1427, -0.8891, 0.435, 0.04998, -0.6227, 0.7808, 0.04998, -0.6227, 0.7808, 0.04998, -0.6227, 0.7808, 0.04998, -0.6227, 0.7808, -1.0, 0.0, 0.0, -1.0, 0.0, 0.0, -1.0, 0.0, 0.0, -1.0, 0.0, 0.0, -1.0, 0.0, 0.0, -1.0, 0.0, 0.0, -1.0, 0.0, 0.0, -1.0, 0.0, 0.0, 0.05148, 0.5103, 0.8585, 0.05148, 0.5103, 0.8585, 0.05148, 0.5103, 0.8585, 0.05148, 0.5103, 0.8585, 0.05148, 0.5103, 0.8585, -0.06729, -0.1809, 0.9812, -0.06729, -0.1809, 0.9812, -0.06729, -0.1809, 0.9812, -0.06338, -0.1835, 0.981, -0.06338, -0.1835, 0.981, -0.06338, -0.1835, 0.981, 0.2831, -0.372, 0.884, 0.2831, -0.372, 0.884, 0.2831, -0.372, 0.884, 0.2831, -0.372, 0.884, 0.7746, -0.6259, -0.09126, 0.7746, -0.6259, -0.09126, 0.7746, -0.6259, -0.09126, 0.7746, -0.6259, -0.09126, 0.7249, -0.6835, -0.08592, 0.7249, -0.6835, -0.08592, 0.7249, -0.6835, -0.08592, 0.7249, -0.6835, -0.08592, 0.03085, 0.9988, -0.03719, 0.03085, 0.9988, -0.03719, 0.03085, 0.9988, -0.03719, 0.03085, 0.9988, -0.03719, 0.9584, 0.237, -0.1589, 0.9584, 0.237, -0.1589, 0.9584, 0.237, -0.1589, 0.9584, 0.237, -0.1589, -0.0308, -0.1812, 0.983, -0.0308, -0.1812, 0.983, -0.0308, -0.1812, 0.983, -0.1215, 0.1546, -0.9805, -0.1215, 0.1546, -0.9805, -0.1215, 0.1546, -0.9805, -0.1215, 0.1546, -0.9805, -0.1215, 0.1546, -0.9805])] * 3)])
me_cube_008 = bpy.data.meshes.new('Cube.008')
me_cube_008.from_pydata([(-5.379e-08, -0.4329, 0.03096), (0.2067, -0.2802, 0.09167), (0.1615, -0.2709, 0.07328), (-5.581e-08, -0.09133, 0.1204), (-5.72e-08, -0.5387, 0.7602), (-5.866e-08, -0.2648, 0.803), (0.2269, -0.2709, 0.7403), (-5.938e-08, -0.01053, 0.7224), (-5.656e-08, -0.05391, 0.2294), (-5.267e-08, -0.5951, -0.0426), (-5.824e-08, 0.0579, 0.4505), (0.3019, -0.3132, 0.3661), (-5.382e-08, -0.6689, 0.2368), (0.1578, -0.07565, 0.7272), (0.1964, -0.1966, 0.2883), (0.1134, -0.1348, 0.09685), (0.1752, -0.05338, 0.4597), (0.1134, -0.3968, 0.05212), (0.1709, -0.494, 0.0173), (0.1844, -0.5408, 0.2727), (0.1709, -0.4733, 0.7554), (0.1044, -0.2668, 0.7819), (-5.891e-08, 0.06736, 0.5681), (0.2874, -0.2929, 0.5532), (-5.552e-08, -0.6291, 0.5213), (0.1665, -0.02775, 0.5751), (0.1796, -0.5247, 0.5448)], [], [(23, 25, 13, 6), (5, 21, 13, 7), (24, 26, 20, 4), (0, 17, 18, 9), (2, 15, 14, 1), (9, 18, 19, 12), (1, 14, 11), (14, 15, 3, 8), (25, 16, 10, 22), (16, 14, 8, 10), (18, 17, 2, 1), (19, 18, 1, 11), (26, 19, 11, 23), (13, 21, 6), (6, 21, 20), (21, 5, 4, 20), (11, 14, 16), (20, 26, 23, 6), (13, 25, 22, 7), (12, 19, 26, 24), (11, 16, 25, 23), (0, 9, 12, 24, 4, 5, 7, 22, 10, 8, 3), (15, 2, 17, 0, 3)])
me_cube_008.polygons.foreach_set('material_index', [0, 0, 0, 0, 0, 0, 0, 0, 0, 0, 0, 0, 0, 0, 0, 0, 0, 0, 0, 0, 0, 1, 0])
_k = set([(0, 9), (0, 17), (1, 2), (1, 11), (1, 14), (1, 18), (2, 15), (2, 17), (3, 8), (3, 15), (4, 5), (4, 20), (4, 24), (5, 7), (5, 21), (6, 13), (6, 20), (6, 21), (6, 23), (7, 13), (7, 22), (8, 10), (8, 14), (9, 12), (9, 18), (10, 16), (10, 22), (11, 14), (11, 16), (11, 19), (11, 23), (12, 19), (12, 24), (13, 21), (13, 25), (14, 15), (14, 16), (16, 25), (17, 18), (18, 19), (19, 26), (20, 21), (20, 26), (22, 25), (23, 25), (23, 26), (24, 26)])
me_cube_008.attributes.new('sharp_edge', 'BOOLEAN', 'EDGE').data.foreach_set('value', [ (min(e.vertices), max(e.vertices)) in _k for e in me_cube_008.edges])
me_cube_008.materials.append(mat_skin)
me_cube_008.materials.append(mat_innards)
me_cube_008.update()
me_cube_008.normals_split_custom_set([tuple(v) for v in zip(*[iter([0.9047, 0.3692, 0.2128, 0.9047, 0.3692, 0.2128, 0.9047, 0.3692, 0.2128, 0.9047, 0.3692, 0.2128, 0.1293, 0.2739, 0.953, 0.1293, 0.2739, 0.953, 0.1293, 0.2739, 0.953, 0.1293, 0.2739, 0.953, 0.4061, -0.8692, 0.282, 0.4061, -0.8692, 0.282, 0.4061, -0.8692, 0.282, 0.4061, -0.8692, 0.282, 0.06907, 0.3975, -0.915, 0.06907, 0.3975, -0.915, 0.06907, 0.3975, -0.915, 0.06907, 0.3975, -0.915, 0.7955, 0.5211, -0.3093, 0.7955, 0.5211, -0.3093, 0.7955, 0.5211, -0.3093, 0.7955, 0.5211, -0.3093, 0.5682, -0.7996, -0.1945, 0.5682, -0.7996, -0.1945, 0.5682, -0.7996, -0.1945, 0.5682, -0.7996, -0.1945, 0.7898, 0.5782, -0.2047, 0.7898, 0.5782, -0.2047, 0.7898, 0.5782, -0.2047, 0.5199, 0.851, -0.07461, 0.5199, 0.851, -0.07461, 0.5199, 0.851, -0.07461, 0.5199, 0.851, -0.07461, 0.5177, 0.8487, -0.1085, 0.5177, 0.8487, -0.1085, 0.5177, 0.8487, -0.1085, 0.5177, 0.8487, -0.1085, 0.5619, 0.7072, -0.4292, 0.5619, 0.7072, -0.4292, 0.5619, 0.7072, -0.4292, 0.5619, 0.7072, -0.4292, 0.1012, 0.2461, -0.9639, 0.1012, 0.2461, -0.9639, 0.1012, 0.2461, -0.9639, 0.1012, 0.2461, -0.9639, 0.9432, -0.2403, -0.2297, 0.9432, -0.2403, -0.2297, 0.9432, -0.2403, -0.2297, 0.9432, -0.2403, -0.2297, 0.8889, -0.4522, 0.07324, 0.8889, -0.4522, 0.07324, 0.8889, -0.4522, 0.07324, 0.8889, -0.4522, 0.07324, 0.3217, 0.1759, 0.9303, 0.3217, 0.1759, 0.9303, 0.3217, 0.1759, 0.9303, 0.321, -0.0181, 0.9469, 0.321, -0.0181, 0.9469, 0.321, -0.0181, 0.9469, 0.1218, -0.1251, 0.9846, 0.1218, -0.1251, 0.9846, 0.1218, -0.1251, 0.9846, 0.1218, -0.1251, 0.9846, 0.7989, 0.5065, -0.3245, 0.7989, 0.5065, -0.3245, 0.7989, 0.5065, -0.3245, 0.9135, -0.341, 0.222, 0.9135, -0.341, 0.222, 0.9135, -0.341, 0.222, 0.9135, -0.341, 0.222, 0.4031, 0.8425, 0.3574, 0.4031, 0.8425, 0.3574, 0.4031, 0.8425, 0.3574, 0.4031, 0.8425, 0.3574, 0.5257, -0.8459, 0.08944, 0.5257, -0.8459, 0.08944, 0.5257, -0.8459, 0.08944, 0.5257, -0.8459, 0.08944, 0.9048, 0.4258, 0.004673, 0.9048, 0.4258, 0.004673, 0.9048, 0.4258, 0.004673, 0.9048, 0.4258, 0.004673, -1.0, -4.508e-09, -5.327e-09, -1.0, -4.508e-09, -5.327e-09, -1.0, -4.508e-09, -5.327e-09, -1.0, -4.508e-09, -5.327e-09, -1.0, -4.508e-09, -5.327e-09, -1.0, -4.508e-09, -5.327e-09, -1.0, -4.508e-09, -5.327e-09, -1.0, -4.508e-09, -5.327e-09, -1.0, -4.508e-09, -5.327e-09, -1.0, -4.508e-09, -5.327e-09, -1.0, -4.508e-09, -5.327e-09, -0.003887, 0.2096, -0.9778, -0.003887, 0.2096, -0.9778, -0.003887, 0.2096, -0.9778, -0.003887, 0.2096, -0.9778, -0.003887, 0.2096, -0.9778])] * 3)])
me_cube_009 = bpy.data.meshes.new('Cube.009')
me_cube_009.from_pydata([(48.81, -29.87, 311.8), (28.64, -57.34, 292.5), (0.0, -29.87, 273.1), (28.64, -2.411, 292.5), (43.68, -34.94, 334.0), (0.0, -65.81, 324.7), (0.0, -8.016, 341.8), (40.68, -37.56, 355.4), (0.0, -66.35, 356.4), (0.0, -12.72, 359.2), (0.0, -61.12, 281.3), (0.0, -0.1018, 310.5), (25.75, -18.54, 356.8), (21.84, -14.38, 337.9), (26.55, -58.38, 329.4), (25.05, -59.96, 353.2)], [], [(0, 1, 2, 3), (0, 3, 13, 4), (5, 14, 15, 8), (4, 13, 12, 7), (1, 10, 2), (11, 3, 2), (12, 13, 6, 9), (15, 14, 4, 7), (14, 1, 0, 4), (5, 10, 1, 14), (13, 3, 11, 6), (7, 12, 9, 8, 15), (9, 6, 11, 2, 10, 5, 8)])
me_cube_009.polygons.foreach_set('material_index', [0, 0, 0, 0, 0, 0, 0, 0, 0, 0, 0, 0, 1])
_k = set([(0, 1), (0, 3), (0, 4), (1, 2), (1, 10), (1, 14), (2, 3), (2, 10), (2, 11), (3, 11), (3, 13), (4, 7), (4, 13), (4, 14), (5, 8), (5, 10), (5, 14), (6, 9), (6, 11), (6, 13), (7, 12), (7, 15), (8, 15), (9, 12), (12, 13), (14, 15)])
me_cube_009.attributes.new('sharp_edge', 'BOOLEAN', 'EDGE').data.foreach_set('value', [ (min(e.vertices), max(e.vertices)) in _k for e in me_cube_009.edges])
me_cube_009.materials.append(mat_skin)
me_cube_009.materials.append(mat_innards)
me_cube_009.update()
me_cube_009.normals_split_custom_set([tuple(v) for v in zip(*[iter([0.622, 1.426e-07, -0.783, 0.622, 1.426e-07, -0.783, 0.622, 1.426e-07, -0.783, 0.622, 1.426e-07, -0.783, 0.6721, 0.6814, 0.2899, 0.6721, 0.6814, 0.2899, 0.6721, 0.6814, 0.2899, 0.6721, 0.6814, 0.2899, 0.2595, -0.9653, -0.02982, 0.2595, -0.9653, -0.02982, 0.2595, -0.9653, -0.02982, 0.2595, -0.9653, -0.02982, 0.7356, 0.6705, 0.09634, 0.7356, 0.6705, 0.09634, 0.7356, 0.6705, 0.09634, 0.7356, 0.6705, 0.09634, 0.3796, -0.2355, -0.8947, 0.3796, -0.2355, -0.8947, 0.3796, -0.2355, -0.8947, -0.312, 0.7432, -0.5919, -0.312, 0.7432, -0.5919, -0.312, 0.7432, -0.5919, 0.2678, 0.9422, 0.2012, 0.2678, 0.9422, 0.2012, 0.2678, 0.9422, 0.2012, 0.2678, 0.9422, 0.2012, 0.8114, -0.5838, 0.02666, 0.8114, -0.5838, 0.02666, 0.8114, -0.5838, 0.02666, 0.8114, -0.5838, 0.02666, 0.7981, -0.6014, 0.03533, 0.7981, -0.6014, 0.03533, 0.7981, -0.6014, 0.03533, 0.7981, -0.6014, 0.03533, 0.2164, -0.9742, -0.06383, 0.2164, -0.9742, -0.06383, 0.2164, -0.9742, -0.06383, 0.2164, -0.9742, -0.06383, 0.2731, 0.9252, 0.2636, 0.2731, 0.9252, 0.2636, 0.2731, 0.9252, 0.2636, 0.2731, 0.9252, 0.2636, 0.08338, -0.07204, 0.9939, 0.08338, -0.07204, 0.9939, 0.08338, -0.07204, 0.9939, 0.08338, -0.07204, 0.9939, 0.08338, -0.07204, 0.9939, -1.0, 0.0, 0.0, -1.0, 0.0, 0.0, -1.0, 0.0, 0.0, -1.0, 0.0, 0.0, -1.0, 0.0, 0.0, -1.0, 0.0, 0.0, -1.0, 0.0, 0.0])] * 3)])
arm_armature = bpy.data.armatures.new('Armature')  # bones are not reproduced

# ---- objects
ob_armature = bpy.data.objects.new('Armature', arm_armature)
ob_torso_r = bpy.data.objects.new('Torso R', me_cube_002)
ob_torso_l = bpy.data.objects.new('Torso L', me_cube_001)
ob_chest_collider_r = bpy.data.objects.new('Chest Collider R', me_cube_003)
ob_head_collider_r = bpy.data.objects.new('Head Collider R', me_cube_005)
ob_hips_collider_r = bpy.data.objects.new('Hips Collider R', me_cube_006)
ob_chest_collider_l = bpy.data.objects.new('Chest Collider L', me_cube_007)
ob_head_collider_l = bpy.data.objects.new('Head Collider L', me_cube_008)
ob_hips_collider_l = bpy.data.objects.new('Hips Collider L', me_cube_009)

# ---- transforms, parenting, visibility, modifiers, constraints
ob_armature.location = (0.0, 0.0, 0.0)
ob_armature.rotation_euler = (1.571, -0.0, 0.0)
ob_armature.scale = (0.01, 0.01, 0.01)
ob_torso_r.parent = ob_armature
ob_torso_r.matrix_parent_inverse = Matrix(((1.0, 2.375e-09, 2.328e-10, -1.15e-05), (-1.667e-09, 1.0, -1.186e-07, 9.686e-07), (-4.517e-09, 1.198e-07, 1.0, -5.588e-07), (0.0, 0.0, 0.0, 1.0)))
ob_torso_r.location = (2.503e-06, 3.725e-07, -1.766e-06)
ob_torso_r.rotation_euler = (-1.571, 2.133e-09, 7.348e-09)
ob_torso_r.scale = (100.0, 100.0, 100.0)
ob_torso_r.color = (0.8, 0.8, 0.8, 1.0)
_vg = ob_torso_r.vertex_groups.new(name='Hips')
for _i, _w in zip([12, 13, 14, 15, 16, 17, 18, 19, 40, 41, 42, 43, 44, 45, 46, 47, 59, 60, 102, 103, 106, 107, 108], [0.001554, 0.002239, 0.01279, 0.009937, 0.7675, 0.5278, 0.4, 0.541, 0.7991, 0.9675, 0.5945, 0.2464, 0.26, 0.1462, 0.0001461, 0.001502, 0.7296, 1.0, 0.177, 0.679, 0.8575, 0.01178, 0.3697]): _vg.add([_i], _w, 'REPLACE')
_vg = ob_torso_r.vertex_groups.new(name='Spine')
for _i, _w in zip([40, 41, 42, 43, 44, 45, 46, 47, 48, 54, 102, 103, 104, 105, 106, 107, 108], [0.2009, 0.03251, 0.4055, 0.7116, 0.6508, 0.7129, 0.4834, 0.4939, 0.3304, 0.01373, 0.7159, 0.321, 0.4027, 0.06636, 0.1425, 0.5564, 0.5928]): _vg.add([_i], _w, 'REPLACE')
_vg = ob_torso_r.vertex_groups.new(name='Spine1')
for _i, _w in zip([43, 44, 45, 46, 47, 48, 50, 52, 53, 54, 55, 83, 90, 99, 100, 101, 102, 104, 105, 107, 108, 113], [0.04202, 0.08921, 0.1408, 0.5164, 0.5046, 0.6696, 0.2561, 0.4828, 0.9881, 0.9863, 0.005648, 0.0002674, 0.08219, 0.2827, 0.1275, 0.8489, 0.1071, 0.5973, 0.9336, 0.4318, 0.03754, 0.002192]): _vg.add([_i], _w, 'REPLACE')
_vg = ob_torso_r.vertex_groups.new(name='Spine2')
for _i, _w in zip([49, 50, 51, 52, 53, 55, 56, 57, 58, 61, 62, 64, 65, 83, 84, 87, 89, 90, 99, 100, 101, 113, 114, 115, 116, 117], [0.08962, 0.7439, 1.0, 0.5172, 0.002362, 0.01285, 1.0, 0.2892, 0.9956, 0.07298, 0.3821, 0.7727, 0.01119, 0.001533, 0.8221, 0.8401, 0.05782, 0.2656, 0.7173, 0.06959, 0.1239, 0.0009853, 0.01687, 0.009361, 0.006146, 0.003584]): _vg.add([_i], _w, 'REPLACE')
_vg = ob_torso_r.vertex_groups.new(name='Neck')
for _i, _w in zip([57, 58, 62, 63, 64, 65, 66, 67, 68, 69, 74, 75, 76, 77, 78, 80, 81, 82, 84, 85, 86, 87, 88, 89, 91], [0.2685, 0.004358, 0.3964, 0.08762, 0.1383, 0.311, 0.2442, 0.05727, 0.09611, 0.08069, 0.02399, 0.02034, 0.001307, 0.003548, 0.003835, 0.01225, 0.09893, 0.001638, 0.1122, 0.279, 0.08977, 0.1202, 0.028, 0.2664, 0.004437]): _vg.add([_i], _w, 'REPLACE')
_vg = ob_torso_r.vertex_groups.new(name='Head')
for _i, _w in zip([57, 62, 63, 64, 65, 66, 67, 68, 69, 70, 71, 72, 73, 74, 75, 76, 77, 78, 79, 80, 81, 82, 84, 85, 86, 87, 88, 89, 91, 92, 93, 94, 95, 96, 97, 98], [0.4423, 0.2215, 0.9124, 0.08901, 0.6778, 0.7558, 0.9427, 0.9039, 0.9193, 1.0, 1.0, 1.0, 1.0, 0.976, 0.9797, 0.9987, 0.9965, 0.9962, 1.0, 0.9878, 0.9011, 0.9984, 0.03607, 0.721, 0.9102, 0.0169, 0.972, 0.6757, 0.9956, 1.0, 1.0, 1.0, 1.0, 1.0, 1.0, 1.0]): _vg.add([_i], _w, 'REPLACE')
_vg = ob_torso_r.vertex_groups.new(name='LeftShoulder')
_vg = ob_torso_r.vertex_groups.new(name='LeftArm')
_vg = ob_torso_r.vertex_groups.new(name='LeftForeArm')
_vg = ob_torso_r.vertex_groups.new(name='LeftHand')
_vg = ob_torso_r.vertex_groups.new(name='LeftHandIndex1')
_vg = ob_torso_r.vertex_groups.new(name='LeftHandIndex2')
_vg = ob_torso_r.vertex_groups.new(name='LeftHandIndex3')
_vg = ob_torso_r.vertex_groups.new(name='RightShoulder')
for _i, _w in zip([49, 53, 55, 61, 83, 84, 87, 90, 100, 101, 113, 115], [0.03724, 0.005108, 0.4375, 0.7703, 0.329, 0.02961, 0.02277, 0.5201, 0.1751, 0.01198, 0.4763, 0.0004525]): _vg.add([_i], _w, 'REPLACE')
_vg = ob_torso_r.vertex_groups.new(name='RightArm')
for _i, _w in zip([49, 53, 55, 61, 83, 90, 100, 101, 109, 110, 111, 112, 113, 114, 115, 116, 117, 118, 119, 120, 121], [0.8731, 0.004426, 0.544, 0.1568, 0.6692, 0.1321, 0.6278, 0.01525, 0.5011, 0.4547, 0.4983, 0.4927, 0.5206, 0.9805, 0.988, 0.9864, 0.9927, 0.01958, 0.02798, 0.04287, 0.05558]): _vg.add([_i], _w, 'REPLACE')
_vg = ob_torso_r.vertex_groups.new(name='RightForeArm')
for _i, _w in zip([109, 110, 111, 112, 114, 115, 116, 117, 118, 119, 120, 121, 122, 123, 124, 125], [0.4989, 0.5453, 0.5017, 0.5073, 0.00259, 0.00222, 0.007432, 0.003711, 0.9804, 0.972, 0.9571, 0.9444, 0.8487, 0.6508, 0.7094, 0.3788]): _vg.add([_i], _w, 'REPLACE')
_vg = ob_torso_r.vertex_groups.new(name='RightHand')
for _i, _w in zip([110, 111, 112, 118, 119, 120, 121, 122, 123, 124, 125, 130, 131, 132, 133], [4.115e-15, 4.295e-12, 2.561e-13, 5.218e-10, 7.276e-12, 5.798e-09, 3.969e-10, 0.1513, 0.3492, 0.2906, 0.6211, 0.2767, 0.8856, 0.1923, 0.06973]): _vg.add([_i], _w, 'REPLACE')
_vg = ob_torso_r.vertex_groups.new(name='RightHandIndex1')
for _i, _w in zip([122, 123, 124, 125, 130, 131, 132, 133], [8.512e-06, 5.503e-05, 2.254e-05, 7.181e-05, 0.3006, 0.001403, 0.5616, 0.4528]): _vg.add([_i], _w, 'REPLACE')
_vg = ob_torso_r.vertex_groups.new(name='RightHandIndex2')
for _i, _w in zip([126, 127, 128, 129, 130, 131, 132, 133], [0.1388, 0.006313, 0.008217, 0.03522, 0.4227, 0.113, 0.2461, 0.4775]): _vg.add([_i], _w, 'REPLACE')
_vg = ob_torso_r.vertex_groups.new(name='RightHandIndex3')
for _i, _w in zip([126, 127, 128, 129], [0.8612, 0.9937, 0.9918, 0.9648]): _vg.add([_i], _w, 'REPLACE')
_vg = ob_torso_r.vertex_groups.new(name='LeftUpLeg')
for _i, _w in zip([18, 59], [0.4919, 0.2001]): _vg.add([_i], _w, 'REPLACE')
_vg = ob_torso_r.vertex_groups.new(name='LeftLeg')
_vg = ob_torso_r.vertex_groups.new(name='LeftFoot')
_vg = ob_torso_r.vertex_groups.new(name='LeftToeBase')
_vg = ob_torso_r.vertex_groups.new(name='RightUpLeg')
for _i, _w in zip([1, 3, 5, 7, 8, 9, 10, 11, 12, 13, 14, 15, 16, 17, 18, 19, 20, 21, 22, 23, 59], [0.00331, 0.004202, 0.002689, 0.00325, 0.4395, 0.7046, 0.6036, 0.3895, 0.9984, 0.9978, 0.9872, 0.9901, 0.2325, 0.4722, 0.1082, 0.459, 5.626e-05, 4.149e-05, 2.749e-05, 6.289e-05, 0.07029]): _vg.add([_i], _w, 'REPLACE')
_vg = ob_torso_r.vertex_groups.new(name='RightLeg')
for _i, _w in zip([0, 1, 2, 3, 4, 5, 6, 7, 8, 9, 10, 11, 20, 21, 22, 23, 24, 25, 26, 27, 29, 30, 34, 35, 36], [0.2123, 0.9964, 0.3465, 0.9952, 0.7229, 0.9973, 0.2767, 0.9968, 0.5605, 0.2954, 0.3964, 0.6105, 0.9811, 0.9694, 0.985, 0.994, 0.03858, 0.08259, 0.1019, 0.115, 0.03161, 0.04437, 0.1218, 0.1693, 0.1565]): _vg.add([_i], _w, 'REPLACE')
_vg = ob_torso_r.vertex_groups.new(name='RightFoot')
for _i, _w in zip([0, 1, 2, 3, 4, 6, 20, 21, 22, 23, 24, 25, 26, 27, 28, 29, 30, 34, 35, 36], [0.7841, 0.0003185, 0.6483, 0.0006265, 0.2756, 0.7159, 0.01887, 0.03054, 0.01493, 0.00592, 0.7147, 0.8904, 0.8519, 0.8726, 0.5337, 0.8296, 0.802, 0.8688, 0.8261, 0.8234]): _vg.add([_i], _w, 'REPLACE')
_vg = ob_torso_r.vertex_groups.new(name='RightToeBase')
for _i, _w in zip([0, 2, 4, 6, 21, 24, 25, 26, 27, 28, 29, 30, 31, 32, 33, 34, 35, 36, 37, 38, 39], [0.003523, 0.005282, 0.00154, 0.007394, 4.664e-05, 0.2468, 0.027, 0.04627, 0.01239, 0.4663, 0.1388, 0.1537, 1.0, 1.0, 1.0, 0.009386, 0.004652, 0.02012, 1.0, 1.0, 1.0]): _vg.add([_i], _w, 'REPLACE')
_m = ob_torso_r.modifiers.new('Armature', 'ARMATURE')
_m.object = ob_armature
ob_torso_l.parent = ob_armature
ob_torso_l.matrix_parent_inverse = Matrix(((1.0, 2.375e-09, 2.328e-10, -1.15e-05), (-1.667e-09, 1.0, -1.186e-07, 9.686e-07), (-4.517e-09, 1.198e-07, 1.0, -5.588e-07), (0.0, 0.0, 0.0, 1.0)))
ob_torso_l.location = (2.503e-06, 3.725e-07, -1.766e-06)
ob_torso_l.rotation_euler = (-1.571, 2.133e-09, 7.348e-09)
ob_torso_l.scale = (100.0, 100.0, 100.0)
ob_torso_l.color = (0.8, 0.8, 0.8, 1.0)
_vg = ob_torso_l.vertex_groups.new(name='Hips')
for _i, _w in zip([16, 17, 18, 39, 40, 72, 73, 76, 77, 78, 104, 105, 106, 107, 108, 109, 117, 118], [0.6646, 0.4379, 0.4509, 0.7897, 0.2251, 0.1689, 0.6646, 0.8371, 0.01083, 0.3681, 0.4, 0.9675, 0.5945, 0.26, 0.1462, 0.001502, 0.7296, 1.0]): _vg.add([_i], _w, 'REPLACE')
_vg = ob_torso_l.vertex_groups.new(name='Spine')
for _i, _w in zip([39, 40, 41, 72, 73, 74, 75, 76, 77, 78, 105, 106, 107, 108, 109, 110, 114], [0.2103, 0.7594, 0.505, 0.7759, 0.3354, 0.413, 0.06452, 0.1556, 0.5697, 0.5761, 0.03251, 0.4055, 0.6508, 0.7129, 0.4939, 0.3304, 0.01373]): _vg.add([_i], _w, 'REPLACE')
_vg = ob_torso_l.vertex_groups.new(name='Spine1')
for _i, _w in zip([40, 41, 43, 44, 55, 62, 69, 70, 71, 72, 74, 75, 77, 78, 83, 107, 108, 109, 110, 111, 113, 114], [0.01542, 0.495, 0.9715, 0.01771, 0.002291, 0.07218, 0.2689, 0.1382, 0.7393, 0.0552, 0.587, 0.9251, 0.4194, 0.05585, 0.008399, 0.08921, 0.1408, 0.5046, 0.6696, 0.2561, 0.4828, 0.9863]): _vg.add([_i], _w, 'REPLACE')
_vg = ob_torso_l.vertex_groups.new(name='Spine2')
for _i, _w in zip([42, 43, 44, 45, 46, 55, 56, 59, 61, 62, 69, 70, 71, 75, 83, 84, 85, 86, 87, 111, 112, 113, 115, 116, 119, 121, 122], [0.276, 0.02795, 0.1543, 0.09227, 0.3891, 0.02396, 0.8405, 0.8053, 0.01447, 0.6085, 0.7311, 0.4045, 0.2456, 0.01035, 0.08886, 0.0175, 0.002936, 0.01385, 0.00309, 0.7439, 1.0, 0.5172, 1.0, 0.9956, 0.3821, 0.7727, 0.01119]): _vg.add([_i], _w, 'REPLACE')
_vg = ob_torso_l.vertex_groups.new(name='Neck')
for _i, _w in zip([45, 47, 48, 50, 52, 53, 54, 56, 57, 58, 59, 60, 61, 63, 116, 119, 120, 121, 122, 123, 124, 128, 129, 130, 131], [0.2722, 0.05291, 0.08628, 0.004131, 0.0124, 0.09041, 0.001708, 0.09931, 0.2746, 0.09424, 0.1214, 0.03191, 0.2813, 0.005216, 0.004358, 0.3964, 0.08762, 0.1383, 0.311, 0.2442, 0.08069, 0.02399, 0.02034, 0.001307, 0.003835]): _vg.add([_i], _w, 'REPLACE')
_vg = ob_torso_l.vertex_groups.new(name='Head')
for _i, _w in zip([45, 47, 48, 49, 50, 51, 52, 53, 54, 56, 57, 58, 59, 60, 61, 63, 64, 65, 66, 67, 68, 119, 120, 121, 122, 123, 124, 125, 126, 127, 128, 129, 130, 131, 132, 133], [0.6355, 0.9471, 0.9137, 1.0, 0.9959, 1.0, 0.9876, 0.9096, 0.9983, 0.01861, 0.7254, 0.9058, 0.02772, 0.9681, 0.7042, 0.9948, 1.0, 1.0, 1.0, 1.0, 1.0, 0.2215, 0.9124, 0.08901, 0.6778, 0.7558, 0.9193, 1.0, 1.0, 1.0, 0.976, 0.9797, 0.9987, 0.9962, 1.0, 1.0]): _vg.add([_i], _w, 'REPLACE')
_vg = ob_torso_l.vertex_groups.new(name='LeftShoulder')
for _i, _w in zip([42, 43, 44, 46, 55, 56, 59, 62, 70, 71, 83, 84, 85, 86, 87], [0.132, 0.000599, 0.5209, 0.6109, 0.4645, 0.04156, 0.04549, 0.3131, 0.2148, 0.01513, 0.6122, 0.006925, 0.00168, 0.003959, 0.0007654]): _vg.add([_i], _w, 'REPLACE')
_vg = ob_torso_l.vertex_groups.new(name='LeftArm')
for _i, _w in zip([42, 44, 55, 62, 70, 79, 80, 81, 82, 83, 84, 85, 86, 87, 88, 89, 90, 91], [0.5916, 0.3071, 0.5092, 0.006313, 0.2426, 0.2471, 0.2172, 0.2796, 0.2673, 0.2905, 0.967, 0.9869, 0.962, 0.9825, 0.008246, 0.009059, 0.02264, 0.02518]): _vg.add([_i], _w, 'REPLACE')
_vg = ob_torso_l.vertex_groups.new(name='LeftForeArm')
for _i, _w in zip([42, 55, 70, 79, 80, 81, 82, 84, 85, 86, 87, 88, 89, 90, 91, 92, 93, 94, 95], [0.0004145, 4.617e-06, 3.14e-06, 0.7529, 0.7828, 0.7204, 0.7327, 0.008527, 0.008465, 0.02017, 0.01369, 0.9918, 0.9909, 0.9774, 0.9748, 0.9026, 0.4912, 0.8583, 0.324]): _vg.add([_i], _w, 'REPLACE')
_vg = ob_torso_l.vertex_groups.new(name='LeftHand')
for _i, _w in zip([79, 80, 81, 82, 88, 89, 90, 91, 92, 93, 94, 95, 100, 101, 102, 103], [1.875e-15, 1.567e-13, 8.066e-15, 1.234e-13, 1.008e-11, 1.369e-10, 4.657e-12, 2.059e-10, 0.09701, 0.5077, 0.1415, 0.6756, 0.458, 0.9567, 0.01352, 0.188]): _vg.add([_i], _w, 'REPLACE')
_vg = ob_torso_l.vertex_groups.new(name='LeftHandIndex1')
for _i, _w in zip([92, 93, 94, 95, 100, 101, 102, 103], [0.0003804, 0.001043, 0.0001832, 0.0004063, 0.5011, 0.04252, 0.983, 0.7687]): _vg.add([_i], _w, 'REPLACE')
_vg = ob_torso_l.vertex_groups.new(name='LeftHandIndex2')
for _i, _w in zip([98, 99, 100, 101, 102, 103], [0.9998, 0.3274, 0.0409, 0.0007412, 0.003507, 0.04323]): _vg.add([_i], _w, 'REPLACE')
_vg = ob_torso_l.vertex_groups.new(name='LeftHandIndex3')
for _i, _w in zip([96, 97, 98, 99], [1.0, 1.0, 0.0002315, 0.6726]): _vg.add([_i], _w, 'REPLACE')
_vg = ob_torso_l.vertex_groups.new(name='RightShoulder')
_vg = ob_torso_l.vertex_groups.new(name='RightArm')
_vg = ob_torso_l.vertex_groups.new(name='RightForeArm')
_vg = ob_torso_l.vertex_groups.new(name='RightHand')
_vg = ob_torso_l.vertex_groups.new(name='RightHandIndex1')
_vg = ob_torso_l.vertex_groups.new(name='RightHandIndex2')
_vg = ob_torso_l.vertex_groups.new(name='RightHandIndex3')
_vg = ob_torso_l.vertex_groups.new(name='LeftUpLeg')
for _i, _w in zip([1, 3, 5, 7, 8, 9, 10, 11, 12, 13, 14, 15, 16, 17, 18, 19, 20, 21, 22, 76, 104, 117], [0.004493, 0.01005, 0.00317, 0.006157, 0.5275, 0.8451, 0.7742, 0.4952, 1.0, 1.0, 1.0, 1.0, 0.3354, 0.5621, 0.5491, 9.372e-05, 0.000111, 6.247e-05, 9.434e-05, 0.007307, 0.4919, 0.2001]): _vg.add([_i], _w, 'REPLACE')
_vg = ob_torso_l.vertex_groups.new(name='LeftLeg')
for _i, _w in zip([0, 1, 2, 3, 4, 5, 6, 7, 8, 9, 10, 11, 19, 20, 21, 22, 23, 24, 25, 26, 28, 29, 33, 34, 35], [0.1491, 0.9951, 0.2787, 0.9894, 0.728, 0.9967, 0.224, 0.9938, 0.4725, 0.1549, 0.2258, 0.5048, 0.9865, 0.9791, 0.9894, 0.9954, 0.02429, 0.04669, 0.06691, 0.07542, 0.0107, 0.01987, 0.07316, 0.1215, 0.1118]): _vg.add([_i], _w, 'REPLACE')
_vg = ob_torso_l.vertex_groups.new(name='LeftFoot')
for _i, _w in zip([0, 1, 2, 3, 4, 5, 6, 19, 20, 21, 22, 23, 24, 25, 26, 27, 28, 29, 33, 34, 35], [0.827, 0.0003883, 0.7025, 0.0005205, 0.2632, 0.0001114, 0.7585, 0.01343, 0.02075, 0.01055, 0.004471, 0.6765, 0.8754, 0.8565, 0.888, 0.4985, 0.7407, 0.7689, 0.8805, 0.8593, 0.8497]): _vg.add([_i], _w, 'REPLACE')
_vg = ob_torso_l.vertex_groups.new(name='LeftToeBase')
for _i, _w in zip([0, 2, 4, 6, 23, 24, 25, 26, 27, 28, 29, 30, 31, 32, 33, 34, 35, 36, 37, 38], [0.02393, 0.01881, 0.008805, 0.01757, 0.2992, 0.07791, 0.07658, 0.03661, 0.5015, 0.2486, 0.2112, 1.0, 1.0, 1.0, 0.04631, 0.01919, 0.03848, 1.0, 1.0, 1.0]): _vg.add([_i], _w, 'REPLACE')
_vg = ob_torso_l.vertex_groups.new(name='RightUpLeg')
for _i, _w in zip([104, 117], [0.1082, 0.07029]): _vg.add([_i], _w, 'REPLACE')
_vg = ob_torso_l.vertex_groups.new(name='RightLeg')
_vg = ob_torso_l.vertex_groups.new(name='RightFoot')
_vg = ob_torso_l.vertex_groups.new(name='RightToeBase')
_m = ob_torso_l.modifiers.new('Armature', 'ARMATURE')
_m.object = ob_armature
ob_chest_collider_r.location = (-2.97e-08, 7.671e-09, 4.426e-09)
ob_chest_collider_r.rotation_euler = (1.192e-07, -5.327e-09, 4.508e-09)
ob_chest_collider_r.scale = (0.33, 0.33, 0.33)
ob_chest_collider_r.color = (0.8, 0.8, 0.8, 1.0)
ob_head_collider_r.location = (0.0, 0.0, 0.0)
ob_head_collider_r.color = (0.8, 0.8, 0.8, 1.0)
_vg = ob_head_collider_r.vertex_groups.new(name='Hips')
_vg = ob_head_collider_r.vertex_groups.new(name='Spine')
_vg = ob_head_collider_r.vertex_groups.new(name='Spine1')
_vg = ob_head_collider_r.vertex_groups.new(name='Spine2')
_vg = ob_head_collider_r.vertex_groups.new(name='Neck')
for _i, _w in zip([0, 1, 2, 3, 8, 9, 10, 11, 12, 14, 15, 16, 17, 18, 19], [0.08762, 0.05727, 0.09611, 0.08069, 0.02399, 0.02034, 0.001307, 0.003548, 0.003835, 0.01225, 0.09893, 0.001638, 0.08977, 0.028, 0.004437]): _vg.add([_i], _w, 'REPLACE')
_vg = ob_head_collider_r.vertex_groups.new(name='Head')
for _i, _w in zip([0, 1, 2, 3, 4, 5, 6, 7, 8, 9, 10, 11, 12, 13, 14, 15, 16, 17, 18, 19, 20, 21, 22, 23, 24, 25, 26], [0.9124, 0.9427, 0.9039, 0.9193, 1.0, 1.0, 1.0, 1.0, 0.976, 0.9797, 0.9987, 0.9965, 0.9962, 1.0, 0.9878, 0.9011, 0.9984, 0.9102, 0.972, 0.9956, 1.0, 1.0, 1.0, 1.0, 1.0, 1.0, 1.0]): _vg.add([_i], _w, 'REPLACE')
_vg = ob_head_collider_r.vertex_groups.new(name='LeftShoulder')
_vg = ob_head_collider_r.vertex_groups.new(name='LeftArm')
_vg = ob_head_collider_r.vertex_groups.new(name='LeftForeArm')
_vg = ob_head_collider_r.vertex_groups.new(name='LeftHand')
_vg = ob_head_collider_r.vertex_groups.new(name='LeftHandIndex1')
_vg = ob_head_collider_r.vertex_groups.new(name='LeftHandIndex2')
_vg = ob_head_collider_r.vertex_groups.new(name='LeftHandIndex3')
_vg = ob_head_collider_r.vertex_groups.new(name='RightShoulder')
_vg = ob_head_collider_r.vertex_groups.new(name='RightArm')
_vg = ob_head_collider_r.vertex_groups.new(name='RightForeArm')
_vg = ob_head_collider_r.vertex_groups.new(name='RightHand')
_vg = ob_head_collider_r.vertex_groups.new(name='RightHandIndex1')
_vg = ob_head_collider_r.vertex_groups.new(name='RightHandIndex2')
_vg = ob_head_collider_r.vertex_groups.new(name='RightHandIndex3')
_vg = ob_head_collider_r.vertex_groups.new(name='LeftUpLeg')
_vg = ob_head_collider_r.vertex_groups.new(name='LeftLeg')
_vg = ob_head_collider_r.vertex_groups.new(name='LeftFoot')
_vg = ob_head_collider_r.vertex_groups.new(name='LeftToeBase')
_vg = ob_head_collider_r.vertex_groups.new(name='RightUpLeg')
_vg = ob_head_collider_r.vertex_groups.new(name='RightLeg')
_vg = ob_head_collider_r.vertex_groups.new(name='RightFoot')
_vg = ob_head_collider_r.vertex_groups.new(name='RightToeBase')
_m = ob_head_collider_r.modifiers.new('Armature', 'ARMATURE')
ob_hips_collider_r.location = (-2.97e-08, 7.671e-09, 4.426e-09)
ob_hips_collider_r.rotation_euler = (1.192e-07, -5.327e-09, 4.508e-09)
ob_hips_collider_r.scale = (0.33, 0.33, 0.33)
ob_hips_collider_r.color = (0.8, 0.8, 0.8, 1.0)
_vg = ob_hips_collider_r.vertex_groups.new(name='Hips')
for _i, _w in zip([0, 1, 2, 3, 4, 5, 6, 7, 8, 9, 10, 11, 12, 13, 14, 15], [0.7675, 0.5278, 0.4, 0.541, 0.7991, 0.9675, 0.5945, 0.2464, 0.26, 0.1462, 0.7296, 1.0, 0.177, 0.679, 0.8575, 0.3697]): _vg.add([_i], _w, 'REPLACE')
_vg = ob_hips_collider_r.vertex_groups.new(name='Spine')
for _i, _w in zip([4, 5, 6, 7, 8, 9, 12, 13, 14, 15], [0.2009, 0.03251, 0.4055, 0.7116, 0.6508, 0.7129, 0.7159, 0.321, 0.1425, 0.5928]): _vg.add([_i], _w, 'REPLACE')
_vg = ob_hips_collider_r.vertex_groups.new(name='Spine1')
for _i, _w in zip([7, 8, 9, 12, 15], [0.04202, 0.08921, 0.1408, 0.1071, 0.03754]): _vg.add([_i], _w, 'REPLACE')
_vg = ob_hips_collider_r.vertex_groups.new(name='Spine2')
_vg = ob_hips_collider_r.vertex_groups.new(name='Neck')
_vg = ob_hips_collider_r.vertex_groups.new(name='Head')
_vg = ob_hips_collider_r.vertex_groups.new(name='LeftShoulder')
_vg = ob_hips_collider_r.vertex_groups.new(name='LeftArm')
_vg = ob_hips_collider_r.vertex_groups.new(name='LeftForeArm')
_vg = ob_hips_collider_r.vertex_groups.new(name='LeftHand')
_vg = ob_hips_collider_r.vertex_groups.new(name='LeftHandIndex1')
_vg = ob_hips_collider_r.vertex_groups.new(name='LeftHandIndex2')
_vg = ob_hips_collider_r.vertex_groups.new(name='LeftHandIndex3')
_vg = ob_hips_collider_r.vertex_groups.new(name='RightShoulder')
_vg = ob_hips_collider_r.vertex_groups.new(name='RightArm')
_vg = ob_hips_collider_r.vertex_groups.new(name='RightForeArm')
_vg = ob_hips_collider_r.vertex_groups.new(name='RightHand')
_vg = ob_hips_collider_r.vertex_groups.new(name='RightHandIndex1')
_vg = ob_hips_collider_r.vertex_groups.new(name='RightHandIndex2')
_vg = ob_hips_collider_r.vertex_groups.new(name='RightHandIndex3')
_vg = ob_hips_collider_r.vertex_groups.new(name='LeftUpLeg')
for _i, _w in zip([2, 10], [0.4919, 0.2001]): _vg.add([_i], _w, 'REPLACE')
_vg = ob_hips_collider_r.vertex_groups.new(name='LeftLeg')
_vg = ob_hips_collider_r.vertex_groups.new(name='LeftFoot')
_vg = ob_hips_collider_r.vertex_groups.new(name='LeftToeBase')
_vg = ob_hips_collider_r.vertex_groups.new(name='RightUpLeg')
for _i, _w in zip([0, 1, 2, 3, 10], [0.2325, 0.4722, 0.1082, 0.459, 0.07029]): _vg.add([_i], _w, 'REPLACE')
_vg = ob_hips_collider_r.vertex_groups.new(name='RightLeg')
_vg = ob_hips_collider_r.vertex_groups.new(name='RightFoot')
_vg = ob_hips_collider_r.vertex_groups.new(name='RightToeBase')
_m = ob_hips_collider_r.modifiers.new('Armature', 'ARMATURE')
ob_chest_collider_l.location = (-2.97e-08, 7.671e-09, 4.426e-09)
ob_chest_collider_l.rotation_euler = (1.192e-07, -5.327e-09, 4.508e-09)
ob_chest_collider_l.scale = (0.0033, 0.0033, 0.0033)
ob_chest_collider_l.color = (0.8, 0.8, 0.8, 1.0)
ob_head_collider_l.location = (0.0, 0.0, 0.0)
ob_head_collider_l.color = (0.8, 0.8, 0.8, 1.0)
_vg = ob_head_collider_l.vertex_groups.new(name='Hips')
_vg = ob_head_collider_l.vertex_groups.new(name='Spine')
_vg = ob_head_collider_l.vertex_groups.new(name='Spine1')
_vg = ob_head_collider_l.vertex_groups.new(name='Spine2')
_vg = ob_head_collider_l.vertex_groups.new(name='Neck')
for _i, _w in zip([0, 1, 2, 3, 8, 9, 10, 11, 12, 14, 15, 16, 17, 18, 19], [0.08762, 0.05727, 0.09611, 0.08069, 0.02399, 0.02034, 0.001307, 0.003548, 0.003835, 0.01225, 0.09893, 0.001638, 0.08977, 0.028, 0.004437]): _vg.add([_i], _w, 'REPLACE')
_vg = ob_head_collider_l.vertex_groups.new(name='Head')
for _i, _w in zip([0, 1, 2, 3, 4, 5, 6, 7, 8, 9, 10, 11, 12, 13, 14, 15, 16, 17, 18, 19, 20, 21, 22, 23, 24, 25, 26], [0.9124, 0.9427, 0.9039, 0.9193, 1.0, 1.0, 1.0, 1.0, 0.976, 0.9797, 0.9987, 0.9965, 0.9962, 1.0, 0.9878, 0.9011, 0.9984, 0.9102, 0.972, 0.9956, 1.0, 1.0, 1.0, 1.0, 1.0, 1.0, 1.0]): _vg.add([_i], _w, 'REPLACE')
_vg = ob_head_collider_l.vertex_groups.new(name='LeftShoulder')
_vg = ob_head_collider_l.vertex_groups.new(name='LeftArm')
_vg = ob_head_collider_l.vertex_groups.new(name='LeftForeArm')
_vg = ob_head_collider_l.vertex_groups.new(name='LeftHand')
_vg = ob_head_collider_l.vertex_groups.new(name='LeftHandIndex1')
_vg = ob_head_collider_l.vertex_groups.new(name='LeftHandIndex2')
_vg = ob_head_collider_l.vertex_groups.new(name='LeftHandIndex3')
_vg = ob_head_collider_l.vertex_groups.new(name='RightShoulder')
_vg = ob_head_collider_l.vertex_groups.new(name='RightArm')
_vg = ob_head_collider_l.vertex_groups.new(name='RightForeArm')
_vg = ob_head_collider_l.vertex_groups.new(name='RightHand')
_vg = ob_head_collider_l.vertex_groups.new(name='RightHandIndex1')
_vg = ob_head_collider_l.vertex_groups.new(name='RightHandIndex2')
_vg = ob_head_collider_l.vertex_groups.new(name='RightHandIndex3')
_vg = ob_head_collider_l.vertex_groups.new(name='LeftUpLeg')
_vg = ob_head_collider_l.vertex_groups.new(name='LeftLeg')
_vg = ob_head_collider_l.vertex_groups.new(name='LeftFoot')
_vg = ob_head_collider_l.vertex_groups.new(name='LeftToeBase')
_vg = ob_head_collider_l.vertex_groups.new(name='RightUpLeg')
_vg = ob_head_collider_l.vertex_groups.new(name='RightLeg')
_vg = ob_head_collider_l.vertex_groups.new(name='RightFoot')
_vg = ob_head_collider_l.vertex_groups.new(name='RightToeBase')
_m = ob_head_collider_l.modifiers.new('Armature', 'ARMATURE')
ob_hips_collider_l.location = (-2.97e-08, 7.671e-09, 4.426e-09)
ob_hips_collider_l.rotation_euler = (1.192e-07, -5.327e-09, 4.508e-09)
ob_hips_collider_l.scale = (0.0033, 0.0033, 0.0033)
ob_hips_collider_l.color = (0.8, 0.8, 0.8, 1.0)
_vg = ob_hips_collider_l.vertex_groups.new(name='Hips')
for _i, _w in zip([0, 1, 2, 3, 4, 5, 6, 7, 8, 9, 10, 11, 12, 13, 14, 15], [0.7675, 0.5278, 0.4, 0.541, 0.7991, 0.9675, 0.5945, 0.2464, 0.26, 0.1462, 0.7296, 1.0, 0.177, 0.679, 0.8575, 0.3697]): _vg.add([_i], _w, 'REPLACE')
_vg = ob_hips_collider_l.vertex_groups.new(name='Spine')
for _i, _w in zip([4, 5, 6, 7, 8, 9, 12, 13, 14, 15], [0.2009, 0.03251, 0.4055, 0.7116, 0.6508, 0.7129, 0.7159, 0.321, 0.1425, 0.5928]): _vg.add([_i], _w, 'REPLACE')
_vg = ob_hips_collider_l.vertex_groups.new(name='Spine1')
for _i, _w in zip([7, 8, 9, 12, 15], [0.04202, 0.08921, 0.1408, 0.1071, 0.03754]): _vg.add([_i], _w, 'REPLACE')
_vg = ob_hips_collider_l.vertex_groups.new(name='Spine2')
_vg = ob_hips_collider_l.vertex_groups.new(name='Neck')
_vg = ob_hips_collider_l.vertex_groups.new(name='Head')
_vg = ob_hips_collider_l.vertex_groups.new(name='LeftShoulder')
_vg = ob_hips_collider_l.vertex_groups.new(name='LeftArm')
_vg = ob_hips_collider_l.vertex_groups.new(name='LeftForeArm')
_vg = ob_hips_collider_l.vertex_groups.new(name='LeftHand')
_vg = ob_hips_collider_l.vertex_groups.new(name='LeftHandIndex1')
_vg = ob_hips_collider_l.vertex_groups.new(name='LeftHandIndex2')
_vg = ob_hips_collider_l.vertex_groups.new(name='LeftHandIndex3')
_vg = ob_hips_collider_l.vertex_groups.new(name='RightShoulder')
_vg = ob_hips_collider_l.vertex_groups.new(name='RightArm')
_vg = ob_hips_collider_l.vertex_groups.new(name='RightForeArm')
_vg = ob_hips_collider_l.vertex_groups.new(name='RightHand')
_vg = ob_hips_collider_l.vertex_groups.new(name='RightHandIndex1')
_vg = ob_hips_collider_l.vertex_groups.new(name='RightHandIndex2')
_vg = ob_hips_collider_l.vertex_groups.new(name='RightHandIndex3')
_vg = ob_hips_collider_l.vertex_groups.new(name='LeftUpLeg')
for _i, _w in zip([2, 10], [0.4919, 0.2001]): _vg.add([_i], _w, 'REPLACE')
_vg = ob_hips_collider_l.vertex_groups.new(name='LeftLeg')
_vg = ob_hips_collider_l.vertex_groups.new(name='LeftFoot')
_vg = ob_hips_collider_l.vertex_groups.new(name='LeftToeBase')
_vg = ob_hips_collider_l.vertex_groups.new(name='RightUpLeg')
for _i, _w in zip([0, 1, 2, 3, 10], [0.2325, 0.4722, 0.1082, 0.459, 0.07029]): _vg.add([_i], _w, 'REPLACE')
_vg = ob_hips_collider_l.vertex_groups.new(name='RightLeg')
_vg = ob_hips_collider_l.vertex_groups.new(name='RightFoot')
_vg = ob_hips_collider_l.vertex_groups.new(name='RightToeBase')
_m = ob_hips_collider_l.modifiers.new('Armature', 'ARMATURE')

# ---- collection membership
col_collection.objects.link(ob_armature)
col_collection.objects.link(ob_torso_r)
col_collection.objects.link(ob_torso_l)
col_collection.objects.link(ob_chest_collider_r)
col_collection.objects.link(ob_head_collider_r)
col_collection.objects.link(ob_hips_collider_r)
col_collection.objects.link(ob_chest_collider_l)
col_collection.objects.link(ob_head_collider_l)
col_collection.objects.link(ob_hips_collider_l)

# ---- scene / render settings (as saved in the file)
scene.frame_start = 1; scene.frame_end = 250; scene.frame_set(1)
scene.render.engine = 'BLENDER_EEVEE_NEXT'
scene.render.fps = 30
scene.cycles.sampling_pattern = 'TABULATED_SOBOL'
bpy.context.view_layer.update()

# ---- added for rendering (the .blend has no active camera and no usable light): camera, sun
cam_auto = bpy.data.cameras.new('AutoCamera')
cam_auto.lens = 50.0
cam_auto.sensor_width = 36.0
cam_auto.clip_end = 1000.0
ob_auto_camera = bpy.data.objects.new('AutoCamera', cam_auto)
scene.collection.objects.link(ob_auto_camera)
ob_auto_camera.location = (7.93336, -9.62503, 9.22263)
ob_auto_camera.rotation_euler = (1.09748, -7.21219e-08, 0.694738)
scene.camera = ob_auto_camera
light_auto_sun = bpy.data.lights.new('AutoSun', 'SUN')
light_auto_sun.energy = 3.0
light_auto_sun.angle = 0.0523599
ob_auto_sun = bpy.data.objects.new('AutoSun', light_auto_sun)
scene.collection.objects.link(ob_auto_sun)
ob_auto_sun.rotation_euler = (0.872665, 0.174533, 0.523599)
bpy.context.view_layer.update()
